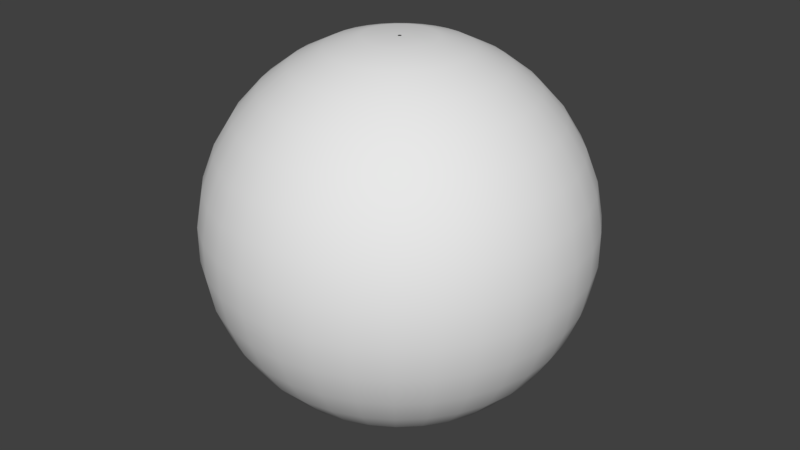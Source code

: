 # Source: Sky2.blend  (saved by Blender 2.79.0; exported with 4.5.12 LTS)
import bpy
from mathutils import Matrix  # noqa: F401  (used for matrix-valued properties, if any)

bpy.ops.wm.read_factory_settings(use_empty=True)
scene = bpy.context.scene
scene.name = 'Scene'

# ---- collections
col_collection_1 = bpy.data.collections.new('Collection 1'); scene.collection.children.link(col_collection_1)

# ---- world
world_world = bpy.data.worlds.new('World'); scene.world = world_world
world_world.color = (0.05088, 0.05088, 0.05088)
world_world.use_sun_shadow = False
world_world.sun_shadow_jitter_overblur = 0.0
world_world.cycles.sampling_method = 'MANUAL'

# ---- meshes
me_x = bpy.data.meshes.new('球')
me_x.from_pydata([(0.0, 0.1837, 0.983), (0.0, 0.3612, 0.9325), (0.0, 0.5264, 0.8502), (0.0, 0.6737, 0.739), (0.0, 0.798, 0.6026), (0.0, 0.8952, 0.4457), (0.0, 0.9957, 0.09227), (0.0, 0.9957, -0.09227), (0.0, 0.8952, -0.4457), (0.0, 0.798, -0.6026), (0.0, 0.6737, -0.739), (0.0, 0.5264, -0.8502), (0.0, 0.3612, -0.9325), (0.0, 0.1837, -0.983), (0.03477, 0.1804, 0.983), (0.06837, 0.3547, 0.9325), (0.09963, 0.5169, 0.8502), (0.1275, 0.6615, 0.739), (0.151, 0.7836, 0.6026), (0.1694, 0.879, 0.4457), (0.182, 0.9444, 0.2737), (0.1884, 0.9777, 0.09227), (0.1884, 0.9777, -0.09227), (0.182, 0.9444, -0.2737), (0.1694, 0.879, -0.4457), (0.151, 0.7836, -0.6026), (0.1275, 0.6615, -0.739), (0.09963, 0.5169, -0.8502), (0.06837, 0.3547, -0.9325), (0.03477, 0.1804, -0.983), (0.06829, 0.1706, 0.983), (0.1343, 0.3354, 0.9325), (0.1957, 0.4887, 0.8502), (0.2504, 0.6254, 0.739), (0.2966, 0.7409, 0.6026), (0.3327, 0.831, 0.4457), (0.3575, 0.8929, 0.2737), (0.3701, 0.9244, 0.09227), (0.3701, 0.9244, -0.09227), (0.3575, 0.8929, -0.2737), (0.3327, 0.831, -0.4457), (0.2966, 0.7409, -0.6026), (0.2504, 0.6254, -0.739), (0.1957, 0.4887, -0.8502), (0.1343, 0.3354, -0.9325), (0.06829, 0.1706, -0.983), (0.09934, 0.1546, 0.983), (0.1953, 0.3039, 0.9325), (0.2846, 0.4429, 0.8502), (0.3642, 0.5667, 0.739), (0.4314, 0.6713, 0.6026), (0.484, 0.7531, 0.4457), (0.52, 0.8091, 0.2737), (0.5383, 0.8377, 0.09227), (0.5383, 0.8377, -0.09227), (0.52, 0.8091, -0.2737), (0.484, 0.7531, -0.4457), (0.4314, 0.6713, -0.6026), (0.3642, 0.5667, -0.739), (0.2846, 0.4429, -0.8502), (0.1953, 0.3039, -0.9325), (0.09934, 0.1546, -0.983), (0.1268, 0.133, 0.983), (0.2493, 0.2614, 0.9325), (0.3633, 0.381, 0.8502), (0.4649, 0.4876, 0.739), (0.5507, 0.5776, 0.6026), (0.6177, 0.6479, 0.4457), (0.6637, 0.6961, 0.2737), (0.6871, 0.7206, 0.09227), (0.6871, 0.7206, -0.09227), (0.6637, 0.6961, -0.2737), (0.6177, 0.6479, -0.4457), (0.5507, 0.5776, -0.6026), (0.4649, 0.4876, -0.739), (0.3633, 0.381, -0.8502), (0.2493, 0.2614, -0.9325), (0.1268, 0.133, -0.983), (0.1497, 0.1066, 0.983), (0.2943, 0.2095, 0.9325), (0.4288, 0.3054, 0.8502), (0.5488, 0.3908, 0.739), (0.65, 0.4629, 0.6026), (0.7292, 0.5192, 0.4457), (0.7835, 0.5579, 0.2737), (0.8111, 0.5776, 0.09227), (0.8111, 0.5776, -0.09227), (0.7835, 0.5579, -0.2737), (0.7292, 0.5192, -0.4457), (0.65, 0.4629, -0.6026), (0.5488, 0.3908, -0.739), (0.4288, 0.3054, -0.8502), (0.2943, 0.2095, -0.9325), (0.1497, 0.1066, -0.983), (0.1671, 0.07633, 0.983), (0.3286, 0.1501, 0.9325), (0.4789, 0.2187, 0.8502), (0.6128, 0.2799, 0.739), (0.7259, 0.3315, 0.6026), (0.8143, 0.3719, 0.4457), (0.8749, 0.3996, 0.2737), (0.9058, 0.4136, 0.09227), (0.9058, 0.4136, -0.09227), (0.8749, 0.3996, -0.2737), (0.8143, 0.3719, -0.4457), (0.7259, 0.3315, -0.6026), (0.6128, 0.2799, -0.739), (0.4789, 0.2187, -0.8502), (0.3286, 0.1501, -0.9325), (0.1671, 0.07633, -0.983), (0.1786, 0.04332, 0.983), (0.3511, 0.08517, 0.9325), (0.5116, 0.1241, 0.8502), (0.6547, 0.1588, 0.739), (0.7755, 0.1881, 0.6026), (0.8699, 0.211, 0.4457), (0.9347, 0.2268, 0.2737), (0.9677, 0.2348, 0.09227), (0.9677, 0.2348, -0.09227), (0.9347, 0.2268, -0.2737), (0.8699, 0.211, -0.4457), (0.7755, 0.1881, -0.6026), (0.6547, 0.1588, -0.739), (0.5116, 0.1241, -0.8502), (0.3511, 0.08517, -0.9325), (0.1786, 0.04332, -0.983), (0.1835, 0.008743, 0.983), (0.3608, 0.01719, 0.9325), (0.5258, 0.02505, 0.8502), (0.6729, 0.03206, 0.739), (0.7971, 0.03797, 0.6026), (0.8942, 0.04259, 0.4457), (0.9607, 0.04576, 0.2737), (0.9946, 0.04738, 0.09227), (0.9946, 0.04738, -0.09227), (0.9607, 0.04576, -0.2737), (0.8942, 0.04259, -0.4457), (0.7971, 0.03797, -0.6026), (0.6729, 0.03206, -0.739), (0.5258, 0.02505, -0.8502), (0.3608, 0.01719, -0.9325), (0.1835, 0.008743, -0.983), (0.1819, -0.02615, 0.983), (0.3576, -0.05141, 0.9325), (0.5211, -0.07492, 0.8502), (0.6668, -0.09588, 0.739), (0.7899, -0.1136, 0.6026), (0.8861, -0.1274, 0.4457), (0.952, -0.1369, 0.2737), (0.9856, -0.1417, 0.09227), (0.9856, -0.1417, -0.09227), (0.952, -0.1369, -0.2737), (0.8861, -0.1274, -0.4457), (0.7899, -0.1136, -0.6026), (0.6668, -0.09588, -0.739), (0.5211, -0.07492, -0.8502), (0.3576, -0.05141, -0.9325), (0.1819, -0.02615, -0.983), (0.1736, -0.0601, 0.983), (0.3414, -0.1182, 0.9325), (0.4975, -0.1722, 0.8502), (0.6366, -0.2203, 0.739), (0.7541, -0.261, 0.6026), (0.8459, -0.2928, 0.4457), (0.9089, -0.3146, 0.2737), (0.941, -0.3257, 0.09227), (0.941, -0.3257, -0.09227), (0.9089, -0.3146, -0.2737), (0.8459, -0.2928, -0.4457), (0.7541, -0.261, -0.6026), (0.6366, -0.2203, -0.739), (0.4975, -0.1722, -0.8502), (0.3414, -0.1182, -0.9325), (0.1736, -0.0601, -0.983), (0.1591, -0.09188, 0.983), (0.3128, -0.1806, 0.9325), (0.4559, -0.2632, 0.8502), (0.5834, -0.3368, 0.739), (0.6911, -0.399, 0.6026), (0.7752, -0.4476, 0.4457), (0.833, -0.4809, 0.2737), (0.8623, -0.4979, 0.09227), (0.8623, -0.4979, -0.09227), (0.833, -0.4809, -0.2737), (0.7752, -0.4476, -0.4457), (0.6911, -0.399, -0.6026), (0.5834, -0.3368, -0.739), (0.4559, -0.2632, -0.8502), (0.3128, -0.1806, -0.9325), (0.1591, -0.09188, -0.983), (0.1389, -0.1203, 0.983), (0.273, -0.2366, 0.9325), (0.3979, -0.3447, 0.8502), (0.5091, -0.4412, 0.739), (0.6031, -0.5226, 0.6026), (0.6765, -0.5862, 0.4457), (0.7269, -0.6299, 0.2737), (0.7525, -0.6521, 0.09227), (0.7525, -0.6521, -0.09227), (0.7269, -0.6299, -0.2737), (0.6765, -0.5862, -0.4457), (0.6031, -0.5226, -0.6026), (0.5091, -0.4412, -0.739), (0.3979, -0.3447, -0.8502), (0.273, -0.2366, -0.9325), (0.1389, -0.1203, -0.983), (0.1136, -0.1444, 0.983), (0.2233, -0.284, 0.9325), (0.3254, -0.4138, 0.8502), (0.4165, -0.5296, 0.739), (0.4933, -0.6273, 0.6026), (0.5534, -0.7036, 0.4457), (0.5946, -0.756, 0.2737), (0.6155, -0.7827, 0.09227), (0.6155, -0.7827, -0.09227), (0.5946, -0.756, -0.2737), (0.5534, -0.7036, -0.4457), (0.4933, -0.6273, -0.6026), (0.4165, -0.5296, -0.739), (0.3254, -0.4138, -0.8502), (0.2233, -0.284, -0.9325), (0.1136, -0.1444, -0.983), (0.0842, -0.1633, 0.983), (0.1655, -0.3211, 0.9325), (0.2412, -0.4679, 0.8502), (0.3087, -0.5988, 0.739), (0.3657, -0.7093, 0.6026), (0.4102, -0.7957, 0.4457), (0.4407, -0.8549, 0.2737), (0.4563, -0.885, 0.09227), (0.4563, -0.885, -0.09227), (0.4407, -0.8549, -0.2737), (0.4102, -0.7957, -0.4457), (0.3657, -0.7093, -0.6026), (0.3087, -0.5988, -0.739), (0.2412, -0.4679, -0.8502), (0.1655, -0.3211, -0.9325), (0.0842, -0.1633, -0.983), (0.05177, -0.1763, 0.983), (0.1018, -0.3466, 0.9325), (0.1483, -0.5051, 0.8502), (0.1898, -0.6464, 0.739), (0.2248, -0.7657, 0.6026), (0.2522, -0.8589, 0.4457), (0.271, -0.9229, 0.2737), (0.2805, -0.9554, 0.09227), (0.2805, -0.9554, -0.09227), (0.271, -0.9229, -0.2737), (0.2522, -0.8589, -0.4457), (0.2248, -0.7657, -0.6026), (0.1898, -0.6464, -0.739), (0.1483, -0.5051, -0.8502), (0.1018, -0.3466, -0.9325), (0.05177, -0.1763, -0.983), (0.01747, -0.1829, 0.983), (0.03434, -0.3596, 0.9325), (0.05004, -0.524, 0.8502), (0.06404, -0.6706, 0.739), (0.07586, -0.7944, 0.6026), (0.08509, -0.8911, 0.4457), (0.09143, -0.9575, 0.2737), (0.09465, -0.9912, 0.09227), (0.09465, -0.9912, -0.09227), (0.09143, -0.9575, -0.2737), (0.08509, -0.8911, -0.4457), (0.07586, -0.7944, -0.6026), (0.06404, -0.6706, -0.739), (0.05004, -0.524, -0.8502), (0.03434, -0.3596, -0.9325), (0.01747, -0.1829, -0.983), (-0.01747, -0.1829, 0.983), (-0.03434, -0.3596, 0.9325), (-0.05004, -0.524, 0.8502), (-0.06404, -0.6706, 0.739), (-0.07586, -0.7944, 0.6026), (-0.08509, -0.8911, 0.4457), (-0.09143, -0.9575, 0.2737), (-0.09465, -0.9912, 0.09227), (-0.09465, -0.9912, -0.09227), (-0.09143, -0.9575, -0.2737), (-0.08509, -0.8911, -0.4457), (-0.07586, -0.7944, -0.6026), (-0.06404, -0.6706, -0.739), (-0.05004, -0.524, -0.8502), (-0.03434, -0.3596, -0.9325), (-0.01747, -0.1829, -0.983), (-0.05177, -0.1763, 0.983), (-0.1018, -0.3466, 0.9325), (-0.1483, -0.5051, 0.8502), (-0.1898, -0.6464, 0.739), (-0.2248, -0.7657, 0.6026), (-0.2522, -0.8589, 0.4457), (-0.271, -0.9229, 0.2737), (-0.2805, -0.9554, 0.09227), (-0.2805, -0.9554, -0.09227), (-0.271, -0.9229, -0.2737), (-0.2522, -0.8589, -0.4457), (-0.2248, -0.7657, -0.6026), (-0.1898, -0.6464, -0.739), (-0.1483, -0.5051, -0.8502), (-0.1018, -0.3466, -0.9325), (-0.05177, -0.1763, -0.983), (-0.0842, -0.1633, 0.983), (-0.1655, -0.3211, 0.9325), (-0.2412, -0.4679, 0.8502), (-0.3087, -0.5988, 0.739), (-0.3657, -0.7093, 0.6026), (-0.4102, -0.7957, 0.4457), (-0.4407, -0.8549, 0.2737), (-0.4563, -0.885, 0.09227), (-0.4563, -0.885, -0.09227), (-0.4407, -0.8549, -0.2737), (-0.4102, -0.7957, -0.4457), (-0.3657, -0.7093, -0.6026), (-0.3087, -0.5988, -0.739), (-0.2412, -0.4679, -0.8502), (-0.1655, -0.3211, -0.9325), (-0.0842, -0.1633, -0.983), (-0.1136, -0.1444, 0.983), (-0.2233, -0.284, 0.9325), (-0.3254, -0.4138, 0.8502), (-0.4165, -0.5296, 0.739), (-0.4933, -0.6273, 0.6026), (-0.5534, -0.7036, 0.4457), (-0.5946, -0.756, 0.2737), (-0.6155, -0.7827, 0.09227), (-0.6155, -0.7827, -0.09227), (-0.5946, -0.756, -0.2737), (-0.5534, -0.7036, -0.4457), (-0.4933, -0.6273, -0.6026), (-0.4165, -0.5296, -0.739), (-0.3254, -0.4138, -0.8502), (-0.2233, -0.284, -0.9325), (-0.1136, -0.1444, -0.983), (-0.1389, -0.1203, 0.983), (-0.273, -0.2366, 0.9325), (-0.3979, -0.3447, 0.8502), (-0.5091, -0.4412, 0.739), (-0.6031, -0.5226, 0.6026), (-0.6765, -0.5862, 0.4457), (-0.7269, -0.6299, 0.2737), (-0.7525, -0.6521, 0.09227), (-0.7525, -0.6521, -0.09227), (-0.7269, -0.6299, -0.2737), (-0.6765, -0.5862, -0.4457), (-0.6031, -0.5226, -0.6026), (-0.5091, -0.4412, -0.739), (-0.3979, -0.3447, -0.8502), (-0.273, -0.2366, -0.9325), (-0.1389, -0.1203, -0.983), (-0.1591, -0.09188, 0.983), (-0.3128, -0.1806, 0.9325), (-0.4559, -0.2632, 0.8502), (-0.5834, -0.3368, 0.739), (-0.6911, -0.399, 0.6026), (-0.7752, -0.4476, 0.4457), (-0.833, -0.4809, 0.2737), (-0.8623, -0.4979, 0.09227), (-0.8623, -0.4979, -0.09227), (-0.833, -0.4809, -0.2737), (-0.7752, -0.4476, -0.4457), (-0.6911, -0.399, -0.6026), (-0.5834, -0.3368, -0.739), (-0.4559, -0.2632, -0.8502), (-0.3128, -0.1806, -0.9325), (-0.1591, -0.09188, -0.983), (-0.1736, -0.0601, 0.983), (-0.3414, -0.1182, 0.9325), (-0.4975, -0.1722, 0.8502), (-0.6366, -0.2203, 0.739), (-0.7541, -0.261, 0.6026), (-0.8459, -0.2928, 0.4457), (-0.9089, -0.3146, 0.2737), (-0.941, -0.3257, 0.09227), (-0.941, -0.3257, -0.09227), (-0.9089, -0.3146, -0.2737), (-0.8459, -0.2928, -0.4457), (-0.7541, -0.261, -0.6026), (-0.6366, -0.2203, -0.739), (-0.4975, -0.1722, -0.8502), (-0.3414, -0.1182, -0.9325), (-0.1736, -0.0601, -0.983), (-0.1819, -0.02615, 0.983), (-0.3576, -0.05141, 0.9325), (-0.5211, -0.07492, 0.8502), (-0.6668, -0.09588, 0.739), (-0.7899, -0.1136, 0.6026), (-0.8861, -0.1274, 0.4457), (-0.952, -0.1369, 0.2737), (-0.9856, -0.1417, 0.09227), (-0.9856, -0.1417, -0.09227), (-0.952, -0.1369, -0.2737), (-0.8861, -0.1274, -0.4457), (-0.7899, -0.1136, -0.6026), (-0.6668, -0.09588, -0.739), (-0.5211, -0.07492, -0.8502), (-0.3576, -0.05141, -0.9325), (-0.1819, -0.02615, -0.983), (-0.1835, 0.008743, 0.983), (-0.3608, 0.01719, 0.9325), (-0.5258, 0.02505, 0.8502), (-0.6729, 0.03206, 0.739), (-0.7971, 0.03797, 0.6026), (-0.8942, 0.04259, 0.4457), (-0.9607, 0.04576, 0.2737), (-0.9946, 0.04738, 0.09227), (-0.9946, 0.04738, -0.09227), (-0.9607, 0.04576, -0.2737), (-0.8942, 0.04259, -0.4457), (-0.7971, 0.03797, -0.6026), (-0.6729, 0.03206, -0.739), (-0.5258, 0.02505, -0.8502), (-0.3608, 0.01719, -0.9325), (-0.1835, 0.008743, -0.983), (-0.1786, 0.04332, 0.983), (-0.3511, 0.08517, 0.9325), (-0.5116, 0.1241, 0.8502), (-0.6547, 0.1588, 0.739), (-0.7755, 0.1881, 0.6026), (-0.8699, 0.211, 0.4457), (-0.9347, 0.2268, 0.2737), (-0.9677, 0.2348, 0.09227), (-0.9677, 0.2348, -0.09227), (-0.9347, 0.2268, -0.2737), (-0.8699, 0.211, -0.4457), (-0.7755, 0.1881, -0.6026), (-0.6547, 0.1588, -0.739), (-0.5116, 0.1241, -0.8502), (-0.3511, 0.08517, -0.9325), (-0.1786, 0.04332, -0.983), (-0.1671, 0.07633, 0.983), (-0.3286, 0.1501, 0.9325), (-0.4789, 0.2187, 0.8502), (-0.6128, 0.2799, 0.739), (-0.7259, 0.3315, 0.6026), (-0.8143, 0.3719, 0.4457), (-0.8749, 0.3996, 0.2737), (-0.9058, 0.4136, 0.09227), (-0.9058, 0.4136, -0.09227), (-0.8749, 0.3996, -0.2737), (-0.8143, 0.3719, -0.4457), (-0.7259, 0.3315, -0.6026), (-0.6128, 0.2799, -0.739), (-0.4789, 0.2187, -0.8502), (-0.3286, 0.1501, -0.9325), (-0.1671, 0.07633, -0.983), (-0.1497, 0.1066, 0.983), (-0.2943, 0.2095, 0.9325), (-0.4288, 0.3054, 0.8502), (-0.5488, 0.3908, 0.739), (-0.65, 0.4629, 0.6026), (-0.7292, 0.5192, 0.4457), (-0.7835, 0.5579, 0.2737), (-0.8111, 0.5776, 0.09227), (-0.8111, 0.5776, -0.09227), (-0.7835, 0.5579, -0.2737), (-0.7292, 0.5192, -0.4457), (-0.65, 0.4629, -0.6026), (-0.5488, 0.3908, -0.739), (-0.4288, 0.3054, -0.8502), (-0.2943, 0.2095, -0.9325), (-0.1497, 0.1066, -0.983), (-0.1268, 0.133, 0.983), (-0.2493, 0.2614, 0.9325), (-0.3633, 0.381, 0.8502), (-0.4649, 0.4876, 0.739), (-0.5507, 0.5776, 0.6026), (-0.6177, 0.6479, 0.4457), (-0.6637, 0.6961, 0.2737), (-0.6871, 0.7206, 0.09227), (-0.6871, 0.7206, -0.09227), (-0.6637, 0.6961, -0.2737), (-0.6177, 0.6479, -0.4457), (-0.5507, 0.5776, -0.6026), (-0.4649, 0.4876, -0.739), (-0.3633, 0.381, -0.8502), (-0.2493, 0.2614, -0.9325), (-0.1268, 0.133, -0.983), (-0.09934, 0.1546, 0.983), (-0.1953, 0.3039, 0.9325), (-0.2846, 0.4429, 0.8502), (-0.3642, 0.5667, 0.739), (-0.4314, 0.6713, 0.6026), (-0.484, 0.7531, 0.4457), (-0.52, 0.8091, 0.2737), (-0.5383, 0.8377, 0.09227), (-0.5383, 0.8377, -0.09227), (-0.52, 0.8091, -0.2737), (-0.484, 0.7531, -0.4457), (-0.4314, 0.6713, -0.6026), (-0.3642, 0.5667, -0.739), (-0.2846, 0.4429, -0.8502), (-0.1953, 0.3039, -0.9325), (-0.09934, 0.1546, -0.983), (-0.06829, 0.1706, 0.983), (-0.1343, 0.3354, 0.9325), (-0.1957, 0.4887, 0.8502), (-0.2504, 0.6254, 0.739), (-0.2966, 0.7409, 0.6026), (-0.3327, 0.831, 0.4457), (-0.3575, 0.8929, 0.2737), (-0.3701, 0.9244, 0.09227), (-0.3701, 0.9244, -0.09227), (-0.3575, 0.8929, -0.2737), (-0.3327, 0.831, -0.4457), (-0.2966, 0.7409, -0.6026), (-0.2504, 0.6254, -0.739), (-0.1957, 0.4887, -0.8502), (-0.1343, 0.3354, -0.9325), (-0.06829, 0.1706, -0.983), (-0.03477, 0.1804, 0.983), (-0.06837, 0.3547, 0.9325), (-0.09963, 0.5169, 0.8502), (-0.1275, 0.6615, 0.739), (-0.151, 0.7836, 0.6026), (-0.1694, 0.879, 0.4457), (-0.182, 0.9444, 0.2737), (-0.1884, 0.9777, 0.09227), (-0.1884, 0.9777, -0.09227), (-0.182, 0.9444, -0.2737), (-0.1694, 0.879, -0.4457), (-0.151, 0.7836, -0.6026), (-0.1275, 0.6615, -0.739), (-0.09963, 0.5169, -0.8502), (-0.06837, 0.3547, -0.9325), (-0.03477, 0.1804, -0.983), (-1.167e-07, 0.9618, 0.2737), (-1.167e-07, 0.9618, -0.2737), (-2.627e-08, 0.009187, -0.983), (0.001739, 0.009021, -0.983), (0.003415, 0.008529, -0.983), (0.004967, 0.007728, -0.983), (0.00634, 0.006649, -0.983), (0.007484, 0.005329, -0.983), (0.008357, 0.003816, -0.983), (0.008928, 0.002165, -0.983), (0.009177, 0.0004366, -0.983), (0.009094, -0.001308, -0.983), (0.008682, -0.003005, -0.983), (0.007957, -0.004594, -0.983), (0.006943, -0.006017, -0.983), (0.005679, -0.007222, -0.983), (0.00421, -0.008167, -0.983), (0.002588, -0.008816, -0.983), (0.0008733, -0.009146, -0.983), (-0.0008734, -0.009146, -0.983), (-0.002588, -0.008816, -0.983), (-0.00421, -0.008167, -0.983), (-0.005679, -0.007222, -0.983), (-0.006943, -0.006017, -0.983), (-0.007957, -0.004594, -0.983), (-0.008682, -0.003005, -0.983), (-0.009094, -0.001308, -0.983), (-0.009177, 0.0004366, -0.983), (-0.008929, 0.002165, -0.983), (-0.008357, 0.003816, -0.983), (-0.007484, 0.005329, -0.983), (-0.00634, 0.006649, -0.983), (-0.004967, 0.007728, -0.983), (-0.003415, 0.008529, -0.983), (-0.001739, 0.009021, -0.983), (-1.459e-08, 0.009187, 0.983), (0.001739, 0.009021, 0.983), (0.003415, 0.008529, 0.983), (0.004967, 0.007728, 0.983), (0.00634, 0.006649, 0.983), (0.007484, 0.005329, 0.983), (0.008357, 0.003816, 0.983), (0.008929, 0.002165, 0.983), (0.009177, 0.0004366, 0.983), (0.009094, -0.001308, 0.983), (0.008682, -0.003006, 0.983), (0.007957, -0.004594, 0.983), (0.006943, -0.006017, 0.983), (0.005679, -0.007222, 0.983), (0.00421, -0.008167, 0.983), (0.002588, -0.008816, 0.983), (0.0008733, -0.009146, 0.983), (-0.0008733, -0.009146, 0.983), (-0.002588, -0.008816, 0.983), (-0.00421, -0.008167, 0.983), (-0.005679, -0.007222, 0.983), (-0.006943, -0.006017, 0.983), (-0.007957, -0.004594, 0.983), (-0.008682, -0.003006, 0.983), (-0.009094, -0.001308, 0.983), (-0.009177, 0.0004366, 0.983), (-0.008929, 0.002165, 0.983), (-0.008357, 0.003816, 0.983), (-0.007484, 0.005329, 0.983), (-0.00634, 0.006649, 0.983), (-0.004967, 0.007728, 0.983), (-0.003415, 0.008529, 0.983), (-0.001739, 0.009021, 0.983)], [], [(10, 26, 25, 9), (5, 19, 18, 4), (11, 27, 26, 10), (526, 20, 19, 5), (12, 28, 27, 11), (6, 21, 20, 526), (13, 29, 28, 12), (7, 22, 21, 6), (1, 15, 14, 0), (527, 23, 22, 7), (2, 16, 15, 1), (8, 24, 23, 527), (3, 17, 16, 2), (9, 25, 24, 8), (4, 18, 17, 3), (24, 40, 39, 23), (17, 33, 32, 16), (25, 41, 40, 24), (18, 34, 33, 17), (26, 42, 41, 25), (19, 35, 34, 18), (27, 43, 42, 26), (20, 36, 35, 19), (28, 44, 43, 27), (21, 37, 36, 20), (29, 45, 44, 28), (22, 38, 37, 21), (15, 31, 30, 14), (23, 39, 38, 22), (16, 32, 31, 15), (42, 58, 57, 41), (35, 51, 50, 34), (43, 59, 58, 42), (36, 52, 51, 35), (44, 60, 59, 43), (37, 53, 52, 36), (45, 61, 60, 44), (38, 54, 53, 37), (31, 47, 46, 30), (39, 55, 54, 38), (32, 48, 47, 31), (40, 56, 55, 39), (33, 49, 48, 32), (41, 57, 56, 40), (34, 50, 49, 33), (60, 76, 75, 59), (53, 69, 68, 52), (61, 77, 76, 60), (54, 70, 69, 53), (47, 63, 62, 46), (55, 71, 70, 54), (48, 64, 63, 47), (56, 72, 71, 55), (49, 65, 64, 48), (57, 73, 72, 56), (50, 66, 65, 49), (58, 74, 73, 57), (51, 67, 66, 50), (59, 75, 74, 58), (52, 68, 67, 51), (63, 79, 78, 62), (71, 87, 86, 70), (64, 80, 79, 63), (72, 88, 87, 71), (65, 81, 80, 64), (73, 89, 88, 72), (66, 82, 81, 65), (74, 90, 89, 73), (67, 83, 82, 66), (75, 91, 90, 74), (68, 84, 83, 67), (76, 92, 91, 75), (69, 85, 84, 68), (77, 93, 92, 76), (70, 86, 85, 69), (81, 97, 96, 80), (89, 105, 104, 88), (82, 98, 97, 81), (90, 106, 105, 89), (83, 99, 98, 82), (91, 107, 106, 90), (84, 100, 99, 83), (92, 108, 107, 91), (85, 101, 100, 84), (93, 109, 108, 92), (86, 102, 101, 85), (79, 95, 94, 78), (87, 103, 102, 86), (80, 96, 95, 79), (88, 104, 103, 87), (99, 115, 114, 98), (107, 123, 122, 106), (100, 116, 115, 99), (108, 124, 123, 107), (101, 117, 116, 100), (109, 125, 124, 108), (102, 118, 117, 101), (95, 111, 110, 94), (103, 119, 118, 102), (96, 112, 111, 95), (104, 120, 119, 103), (97, 113, 112, 96), (105, 121, 120, 104), (98, 114, 113, 97), (106, 122, 121, 105), (117, 133, 132, 116), (125, 141, 140, 124), (118, 134, 133, 117), (111, 127, 126, 110), (119, 135, 134, 118), (112, 128, 127, 111), (120, 136, 135, 119), (113, 129, 128, 112), (121, 137, 136, 120), (114, 130, 129, 113), (122, 138, 137, 121), (115, 131, 130, 114), (123, 139, 138, 122), (116, 132, 131, 115), (124, 140, 139, 123), (135, 151, 150, 134), (128, 144, 143, 127), (136, 152, 151, 135), (129, 145, 144, 128), (137, 153, 152, 136), (130, 146, 145, 129), (138, 154, 153, 137), (131, 147, 146, 130), (139, 155, 154, 138), (132, 148, 147, 131), (140, 156, 155, 139), (133, 149, 148, 132), (141, 157, 156, 140), (134, 150, 149, 133), (127, 143, 142, 126), (153, 169, 168, 152), (146, 162, 161, 145), (154, 170, 169, 153), (147, 163, 162, 146), (155, 171, 170, 154), (148, 164, 163, 147), (156, 172, 171, 155), (149, 165, 164, 148), (157, 173, 172, 156), (150, 166, 165, 149), (143, 159, 158, 142), (151, 167, 166, 150), (144, 160, 159, 143), (152, 168, 167, 151), (145, 161, 160, 144), (171, 187, 186, 170), (164, 180, 179, 163), (172, 188, 187, 171), (165, 181, 180, 164), (173, 189, 188, 172), (166, 182, 181, 165), (159, 175, 174, 158), (167, 183, 182, 166), (160, 176, 175, 159), (168, 184, 183, 167), (161, 177, 176, 160), (169, 185, 184, 168), (162, 178, 177, 161), (170, 186, 185, 169), (163, 179, 178, 162), (189, 205, 204, 188), (182, 198, 197, 181), (175, 191, 190, 174), (183, 199, 198, 182), (176, 192, 191, 175), (184, 200, 199, 183), (177, 193, 192, 176), (185, 201, 200, 184), (178, 194, 193, 177), (186, 202, 201, 185), (179, 195, 194, 178), (187, 203, 202, 186), (180, 196, 195, 179), (188, 204, 203, 187), (181, 197, 196, 180), (200, 216, 215, 199), (193, 209, 208, 192), (201, 217, 216, 200), (194, 210, 209, 193), (202, 218, 217, 201), (195, 211, 210, 194), (203, 219, 218, 202), (196, 212, 211, 195), (204, 220, 219, 203), (197, 213, 212, 196), (205, 221, 220, 204), (198, 214, 213, 197), (191, 207, 206, 190), (199, 215, 214, 198), (192, 208, 207, 191), (218, 234, 233, 217), (211, 227, 226, 210), (219, 235, 234, 218), (212, 228, 227, 211), (220, 236, 235, 219), (213, 229, 228, 212), (221, 237, 236, 220), (214, 230, 229, 213), (207, 223, 222, 206), (215, 231, 230, 214), (208, 224, 223, 207), (216, 232, 231, 215), (209, 225, 224, 208), (217, 233, 232, 216), (210, 226, 225, 209), (236, 252, 251, 235), (229, 245, 244, 228), (237, 253, 252, 236), (230, 246, 245, 229), (223, 239, 238, 222), (231, 247, 246, 230), (224, 240, 239, 223), (232, 248, 247, 231), (225, 241, 240, 224), (233, 249, 248, 232), (226, 242, 241, 225), (234, 250, 249, 233), (227, 243, 242, 226), (235, 251, 250, 234), (228, 244, 243, 227), (239, 255, 254, 238), (247, 263, 262, 246), (240, 256, 255, 239), (248, 264, 263, 247), (241, 257, 256, 240), (249, 265, 264, 248), (242, 258, 257, 241), (250, 266, 265, 249), (243, 259, 258, 242), (251, 267, 266, 250), (244, 260, 259, 243), (252, 268, 267, 251), (245, 261, 260, 244), (253, 269, 268, 252), (246, 262, 261, 245), (257, 273, 272, 256), (265, 281, 280, 264), (258, 274, 273, 257), (266, 282, 281, 265), (259, 275, 274, 258), (267, 283, 282, 266), (260, 276, 275, 259), (268, 284, 283, 267), (261, 277, 276, 260), (269, 285, 284, 268), (262, 278, 277, 261), (255, 271, 270, 254), (263, 279, 278, 262), (256, 272, 271, 255), (264, 280, 279, 263), (275, 291, 290, 274), (283, 299, 298, 282), (276, 292, 291, 275), (284, 300, 299, 283), (277, 293, 292, 276), (285, 301, 300, 284), (278, 294, 293, 277), (271, 287, 286, 270), (279, 295, 294, 278), (272, 288, 287, 271), (280, 296, 295, 279), (273, 289, 288, 272), (281, 297, 296, 280), (274, 290, 289, 273), (282, 298, 297, 281), (293, 309, 308, 292), (301, 317, 316, 300), (294, 310, 309, 293), (287, 303, 302, 286), (295, 311, 310, 294), (288, 304, 303, 287), (296, 312, 311, 295), (289, 305, 304, 288), (297, 313, 312, 296), (290, 306, 305, 289), (298, 314, 313, 297), (291, 307, 306, 290), (299, 315, 314, 298), (292, 308, 307, 291), (300, 316, 315, 299), (311, 327, 326, 310), (304, 320, 319, 303), (312, 328, 327, 311), (305, 321, 320, 304), (313, 329, 328, 312), (306, 322, 321, 305), (314, 330, 329, 313), (307, 323, 322, 306), (315, 331, 330, 314), (308, 324, 323, 307), (316, 332, 331, 315), (309, 325, 324, 308), (317, 333, 332, 316), (310, 326, 325, 309), (303, 319, 318, 302), (329, 345, 344, 328), (322, 338, 337, 321), (330, 346, 345, 329), (323, 339, 338, 322), (331, 347, 346, 330), (324, 340, 339, 323), (332, 348, 347, 331), (325, 341, 340, 324), (333, 349, 348, 332), (326, 342, 341, 325), (319, 335, 334, 318), (327, 343, 342, 326), (320, 336, 335, 319), (328, 344, 343, 327), (321, 337, 336, 320), (347, 363, 362, 346), (340, 356, 355, 339), (348, 364, 363, 347), (341, 357, 356, 340), (349, 365, 364, 348), (342, 358, 357, 341), (335, 351, 350, 334), (343, 359, 358, 342), (336, 352, 351, 335), (344, 360, 359, 343), (337, 353, 352, 336), (345, 361, 360, 344), (338, 354, 353, 337), (346, 362, 361, 345), (339, 355, 354, 338), (365, 381, 380, 364), (358, 374, 373, 357), (351, 367, 366, 350), (359, 375, 374, 358), (352, 368, 367, 351), (360, 376, 375, 359), (353, 369, 368, 352), (361, 377, 376, 360), (354, 370, 369, 353), (362, 378, 377, 361), (355, 371, 370, 354), (363, 379, 378, 362), (356, 372, 371, 355), (364, 380, 379, 363), (357, 373, 372, 356), (368, 384, 383, 367), (376, 392, 391, 375), (369, 385, 384, 368), (377, 393, 392, 376), (370, 386, 385, 369), (378, 394, 393, 377), (371, 387, 386, 370), (379, 395, 394, 378), (372, 388, 387, 371), (380, 396, 395, 379), (373, 389, 388, 372), (381, 397, 396, 380), (374, 390, 389, 373), (367, 383, 382, 366), (375, 391, 390, 374), (386, 402, 401, 385), (394, 410, 409, 393), (387, 403, 402, 386), (395, 411, 410, 394), (388, 404, 403, 387), (396, 412, 411, 395), (389, 405, 404, 388), (397, 413, 412, 396), (390, 406, 405, 389), (383, 399, 398, 382), (391, 407, 406, 390), (384, 400, 399, 383), (392, 408, 407, 391), (385, 401, 400, 384), (393, 409, 408, 392), (404, 420, 419, 403), (412, 428, 427, 411), (405, 421, 420, 404), (413, 429, 428, 412), (406, 422, 421, 405), (399, 415, 414, 398), (407, 423, 422, 406), (400, 416, 415, 399), (408, 424, 423, 407), (401, 417, 416, 400), (409, 425, 424, 408), (402, 418, 417, 401), (410, 426, 425, 409), (403, 419, 418, 402), (411, 427, 426, 410), (422, 438, 437, 421), (415, 431, 430, 414), (423, 439, 438, 422), (416, 432, 431, 415), (424, 440, 439, 423), (417, 433, 432, 416), (425, 441, 440, 424), (418, 434, 433, 417), (426, 442, 441, 425), (419, 435, 434, 418), (427, 443, 442, 426), (420, 436, 435, 419), (428, 444, 443, 427), (421, 437, 436, 420), (429, 445, 444, 428), (440, 456, 455, 439), (433, 449, 448, 432), (441, 457, 456, 440), (434, 450, 449, 433), (442, 458, 457, 441), (435, 451, 450, 434), (443, 459, 458, 442), (436, 452, 451, 435), (444, 460, 459, 443), (437, 453, 452, 436), (445, 461, 460, 444), (438, 454, 453, 437), (431, 447, 446, 430), (439, 455, 454, 438), (432, 448, 447, 431), (458, 474, 473, 457), (451, 467, 466, 450), (459, 475, 474, 458), (452, 468, 467, 451), (460, 476, 475, 459), (453, 469, 468, 452), (461, 477, 476, 460), (454, 470, 469, 453), (447, 463, 462, 446), (455, 471, 470, 454), (448, 464, 463, 447), (456, 472, 471, 455), (449, 465, 464, 448), (457, 473, 472, 456), (450, 466, 465, 449), (476, 492, 491, 475), (469, 485, 484, 468), (477, 493, 492, 476), (470, 486, 485, 469), (463, 479, 478, 462), (471, 487, 486, 470), (464, 480, 479, 463), (472, 488, 487, 471), (465, 481, 480, 464), (473, 489, 488, 472), (466, 482, 481, 465), (474, 490, 489, 473), (467, 483, 482, 466), (475, 491, 490, 474), (468, 484, 483, 467), (487, 503, 502, 486), (480, 496, 495, 479), (488, 504, 503, 487), (481, 497, 496, 480), (489, 505, 504, 488), (482, 498, 497, 481), (490, 506, 505, 489), (483, 499, 498, 482), (491, 507, 506, 490), (484, 500, 499, 483), (492, 508, 507, 491), (485, 501, 500, 484), (493, 509, 508, 492), (486, 502, 501, 485), (479, 495, 494, 478), (505, 521, 520, 504), (498, 514, 513, 497), (506, 522, 521, 505), (499, 515, 514, 498), (507, 523, 522, 506), (500, 516, 515, 499), (508, 524, 523, 507), (501, 517, 516, 500), (509, 525, 524, 508), (502, 518, 517, 501), (495, 511, 510, 494), (503, 519, 518, 502), (496, 512, 511, 495), (504, 520, 519, 503), (497, 513, 512, 496), (523, 11, 10, 522), (516, 526, 5, 515), (524, 12, 11, 523), (517, 6, 526, 516), (525, 13, 12, 524), (518, 7, 6, 517), (511, 1, 0, 510), (519, 527, 7, 518), (512, 2, 1, 511), (520, 8, 527, 519), (513, 3, 2, 512), (521, 9, 8, 520), (514, 4, 3, 513), (522, 10, 9, 521), (515, 5, 4, 514), (381, 551, 552, 397), (397, 552, 553, 413), (413, 553, 554, 429), (29, 529, 530, 45), (45, 530, 531, 61), (61, 531, 532, 77), (493, 558, 559, 509), (77, 532, 533, 93), (125, 535, 536, 141), (445, 555, 556, 461), (461, 556, 557, 477), (429, 554, 555, 445), (189, 539, 540, 205), (477, 557, 558, 493), (93, 533, 534, 109), (109, 534, 535, 125), (509, 559, 560, 525), (141, 536, 537, 157), (157, 537, 538, 173), (173, 538, 539, 189), (205, 540, 541, 221), (221, 541, 542, 237), (13, 528, 529, 29), (237, 542, 543, 253), (253, 543, 544, 269), (301, 546, 547, 317), (269, 544, 545, 285), (285, 545, 546, 301), (525, 560, 528, 13), (365, 550, 551, 381), (317, 547, 548, 333), (333, 548, 549, 349), (349, 549, 550, 365), (78, 566, 565, 62), (126, 569, 568, 110), (446, 589, 588, 430), (462, 590, 589, 446), (430, 588, 587, 414), (478, 591, 590, 462), (94, 567, 566, 78), (110, 568, 567, 94), (510, 593, 592, 494), (494, 592, 591, 478), (142, 570, 569, 126), (158, 571, 570, 142), (174, 572, 571, 158), (206, 574, 573, 190), (222, 575, 574, 206), (14, 562, 561, 0), (238, 576, 575, 222), (254, 577, 576, 238), (302, 580, 579, 286), (190, 573, 572, 174), (270, 578, 577, 254), (286, 579, 578, 270), (0, 561, 593, 510), (366, 584, 583, 350), (318, 581, 580, 302), (334, 582, 581, 318), (350, 583, 582, 334), (382, 585, 584, 366), (398, 586, 585, 382), (414, 587, 586, 398), (30, 563, 562, 14), (46, 564, 563, 30), (62, 565, 564, 46)])
me_x.polygons.foreach_set('use_smooth', [True] * 561)
_uv = me_x.uv_layers.new(name='UVマップ')
_uv.uv.foreach_set('vector', [0.4852, 0.2378, 0.4549, 0.2378, 0.4549, 0.2967, 0.4852, 0.2967, 0.4852, 0.6496, 0.4549, 0.6496, 0.4549, 0.7084, 0.4852, 0.7084, 0.4852, 0.179, 0.4549, 0.179, 0.4549, 0.2378, 0.4852, 0.2378, 0.4852, 0.5908, 0.4549, 0.5908, 0.4549, 0.6496, 0.4852, 0.6496, 0.4852, 0.1202, 0.4549, 0.1202, 0.4549, 0.179, 0.4852, 0.179, 0.4852, 0.532, 0.4549, 0.532, 0.4549, 0.5908, 0.4852, 0.5908, 0.4852, 0.06136, 0.4549, 0.06136, 0.4549, 0.1202, 0.4852, 0.1202, 0.4852, 0.4731, 0.4549, 0.4731, 0.4549, 0.532, 0.4852, 0.532, 0.4852, 0.8849, 0.4549, 0.8849, 0.4549, 0.9437, 0.4852, 0.9437, 0.4852, 0.4143, 0.4549, 0.4143, 0.4549, 0.4731, 0.4852, 0.4731, 0.4852, 0.8261, 0.4549, 0.8261, 0.4549, 0.8849, 0.4852, 0.8849, 0.4852, 0.3555, 0.4549, 0.3555, 0.4549, 0.4143, 0.4852, 0.4143, 0.4852, 0.7672, 0.4549, 0.7672, 0.4549, 0.8261, 0.4852, 0.8261, 0.4852, 0.2967, 0.4549, 0.2967, 0.4549, 0.3555, 0.4852, 0.3555, 0.4852, 0.7084, 0.4549, 0.7084, 0.4549, 0.7672, 0.4852, 0.7672, 0.4549, 0.3555, 0.4246, 0.3555, 0.4246, 0.4143, 0.4549, 0.4143, 0.4549, 0.7672, 0.4246, 0.7672, 0.4246, 0.8261, 0.4549, 0.8261, 0.4549, 0.2967, 0.4246, 0.2967, 0.4246, 0.3555, 0.4549, 0.3555, 0.4549, 0.7084, 0.4246, 0.7084, 0.4246, 0.7672, 0.4549, 0.7672, 0.4549, 0.2378, 0.4246, 0.2378, 0.4246, 0.2967, 0.4549, 0.2967, 0.4549, 0.6496, 0.4246, 0.6496, 0.4246, 0.7084, 0.4549, 0.7084, 0.4549, 0.179, 0.4246, 0.179, 0.4246, 0.2378, 0.4549, 0.2378, 0.4549, 0.5908, 0.4246, 0.5908, 0.4246, 0.6496, 0.4549, 0.6496, 0.4549, 0.1202, 0.4246, 0.1202, 0.4246, 0.179, 0.4549, 0.179, 0.4549, 0.532, 0.4246, 0.532, 0.4246, 0.5908, 0.4549, 0.5908, 0.4549, 0.06136, 0.4246, 0.06136, 0.4246, 0.1202, 0.4549, 0.1202, 0.4549, 0.4731, 0.4246, 0.4731, 0.4246, 0.532, 0.4549, 0.532, 0.4549, 0.8849, 0.4246, 0.8849, 0.4246, 0.9437, 0.4549, 0.9437, 0.4549, 0.4143, 0.4246, 0.4143, 0.4246, 0.4731, 0.4549, 0.4731, 0.4549, 0.8261, 0.4246, 0.8261, 0.4246, 0.8849, 0.4549, 0.8849, 0.4246, 0.2378, 0.3943, 0.2378, 0.3943, 0.2967, 0.4246, 0.2967, 0.4246, 0.6496, 0.3943, 0.6496, 0.3943, 0.7084, 0.4246, 0.7084, 0.4246, 0.179, 0.3943, 0.179, 0.3943, 0.2378, 0.4246, 0.2378, 0.4246, 0.5908, 0.3943, 0.5908, 0.3943, 0.6496, 0.4246, 0.6496, 0.4246, 0.1202, 0.3943, 0.1202, 0.3943, 0.179, 0.4246, 0.179, 0.4246, 0.532, 0.3943, 0.532, 0.3943, 0.5908, 0.4246, 0.5908, 0.4246, 0.06136, 0.3943, 0.06136, 0.3943, 0.1202, 0.4246, 0.1202, 0.4246, 0.4731, 0.3943, 0.4731, 0.3943, 0.532, 0.4246, 0.532, 0.4246, 0.8849, 0.3943, 0.8849, 0.3943, 0.9437, 0.4246, 0.9437, 0.4246, 0.4143, 0.3943, 0.4143, 0.3943, 0.4731, 0.4246, 0.4731, 0.4246, 0.8261, 0.3943, 0.8261, 0.3943, 0.8849, 0.4246, 0.8849, 0.4246, 0.3555, 0.3943, 0.3555, 0.3943, 0.4143, 0.4246, 0.4143, 0.4246, 0.7672, 0.3943, 0.7672, 0.3943, 0.8261, 0.4246, 0.8261, 0.4246, 0.2967, 0.3943, 0.2967, 0.3943, 0.3555, 0.4246, 0.3555, 0.4246, 0.7084, 0.3943, 0.7084, 0.3943, 0.7672, 0.4246, 0.7672, 0.3943, 0.1202, 0.364, 0.1202, 0.364, 0.179, 0.3943, 0.179, 0.3943, 0.532, 0.364, 0.532, 0.364, 0.5908, 0.3943, 0.5908, 0.3943, 0.06136, 0.364, 0.06136, 0.364, 0.1202, 0.3943, 0.1202, 0.3943, 0.4731, 0.364, 0.4731, 0.364, 0.532, 0.3943, 0.532, 0.3943, 0.8849, 0.364, 0.8849, 0.364, 0.9437, 0.3943, 0.9437, 0.3943, 0.4143, 0.364, 0.4143, 0.364, 0.4731, 0.3943, 0.4731, 0.3943, 0.8261, 0.364, 0.8261, 0.364, 0.8849, 0.3943, 0.8849, 0.3943, 0.3555, 0.364, 0.3555, 0.364, 0.4143, 0.3943, 0.4143, 0.3943, 0.7672, 0.364, 0.7672, 0.364, 0.8261, 0.3943, 0.8261, 0.3943, 0.2967, 0.364, 0.2967, 0.364, 0.3555, 0.3943, 0.3555, 0.3943, 0.7084, 0.364, 0.7084, 0.364, 0.7672, 0.3943, 0.7672, 0.3943, 0.2378, 0.364, 0.2378, 0.364, 0.2967, 0.3943, 0.2967, 0.3943, 0.6496, 0.364, 0.6496, 0.364, 0.7084, 0.3943, 0.7084, 0.3943, 0.179, 0.364, 0.179, 0.364, 0.2378, 0.3943, 0.2378, 0.3943, 0.5908, 0.364, 0.5908, 0.364, 0.6496, 0.3943, 0.6496, 0.364, 0.8849, 0.3337, 0.8849, 0.3337, 0.9437, 0.364, 0.9437, 0.364, 0.4143, 0.3337, 0.4143, 0.3337, 0.4731, 0.364, 0.4731, 0.364, 0.8261, 0.3337, 0.8261, 0.3337, 0.8849, 0.364, 0.8849, 0.364, 0.3555, 0.3337, 0.3555, 0.3337, 0.4143, 0.364, 0.4143, 0.364, 0.7672, 0.3337, 0.7672, 0.3337, 0.8261, 0.364, 0.8261, 0.364, 0.2967, 0.3337, 0.2967, 0.3337, 0.3555, 0.364, 0.3555, 0.364, 0.7084, 0.3337, 0.7084, 0.3337, 0.7672, 0.364, 0.7672, 0.364, 0.2378, 0.3337, 0.2378, 0.3337, 0.2967, 0.364, 0.2967, 0.364, 0.6496, 0.3337, 0.6496, 0.3337, 0.7084, 0.364, 0.7084, 0.364, 0.179, 0.3337, 0.179, 0.3337, 0.2378, 0.364, 0.2378, 0.364, 0.5908, 0.3337, 0.5908, 0.3337, 0.6496, 0.364, 0.6496, 0.364, 0.1202, 0.3337, 0.1202, 0.3337, 0.179, 0.364, 0.179, 0.364, 0.532, 0.3337, 0.532, 0.3337, 0.5908, 0.364, 0.5908, 0.364, 0.06136, 0.3337, 0.06136, 0.3337, 0.1202, 0.364, 0.1202, 0.364, 0.4731, 0.3337, 0.4731, 0.3337, 0.532, 0.364, 0.532, 0.3337, 0.7672, 0.3034, 0.7672, 0.3034, 0.8261, 0.3337, 0.8261, 0.3337, 0.2967, 0.3034, 0.2967, 0.3034, 0.3555, 0.3337, 0.3555, 0.3337, 0.7084, 0.3034, 0.7084, 0.3034, 0.7672, 0.3337, 0.7672, 0.3337, 0.2378, 0.3034, 0.2378, 0.3034, 0.2967, 0.3337, 0.2967, 0.3337, 0.6496, 0.3034, 0.6496, 0.3034, 0.7084, 0.3337, 0.7084, 0.3337, 0.179, 0.3034, 0.179, 0.3034, 0.2378, 0.3337, 0.2378, 0.3337, 0.5908, 0.3034, 0.5908, 0.3034, 0.6496, 0.3337, 0.6496, 0.3337, 0.1202, 0.3034, 0.1202, 0.3034, 0.179, 0.3337, 0.179, 0.3337, 0.532, 0.3034, 0.532, 0.3034, 0.5908, 0.3337, 0.5908, 0.3337, 0.06136, 0.3034, 0.06136, 0.3034, 0.1202, 0.3337, 0.1202, 0.3337, 0.4731, 0.3034, 0.4731, 0.3034, 0.532, 0.3337, 0.532, 0.3337, 0.8849, 0.3034, 0.8849, 0.3034, 0.9437, 0.3337, 0.9437, 0.3337, 0.4143, 0.3034, 0.4143, 0.3034, 0.4731, 0.3337, 0.4731, 0.3337, 0.8261, 0.3034, 0.8261, 0.3034, 0.8849, 0.3337, 0.8849, 0.3337, 0.3555, 0.3034, 0.3555, 0.3034, 0.4143, 0.3337, 0.4143, 0.3034, 0.6496, 0.2731, 0.6496, 0.2731, 0.7084, 0.3034, 0.7084, 0.3034, 0.179, 0.2731, 0.179, 0.2731, 0.2378, 0.3034, 0.2378, 0.3034, 0.5908, 0.2731, 0.5908, 0.2731, 0.6496, 0.3034, 0.6496, 0.3034, 0.1202, 0.2731, 0.1202, 0.2731, 0.179, 0.3034, 0.179, 0.3034, 0.532, 0.2731, 0.532, 0.2731, 0.5908, 0.3034, 0.5908, 0.3034, 0.06136, 0.2731, 0.06136, 0.2731, 0.1202, 0.3034, 0.1202, 0.3034, 0.4731, 0.2731, 0.4731, 0.2731, 0.532, 0.3034, 0.532, 0.3034, 0.8849, 0.2731, 0.8849, 0.2731, 0.9437, 0.3034, 0.9437, 0.3034, 0.4143, 0.2731, 0.4143, 0.2731, 0.4731, 0.3034, 0.4731, 0.3034, 0.8261, 0.2731, 0.8261, 0.2731, 0.8849, 0.3034, 0.8849, 0.3034, 0.3555, 0.2731, 0.3555, 0.2731, 0.4143, 0.3034, 0.4143, 0.3034, 0.7672, 0.2731, 0.7672, 0.2731, 0.8261, 0.3034, 0.8261, 0.3034, 0.2967, 0.2731, 0.2967, 0.2731, 0.3555, 0.3034, 0.3555, 0.3034, 0.7084, 0.2731, 0.7084, 0.2731, 0.7672, 0.3034, 0.7672, 0.3034, 0.2378, 0.2731, 0.2378, 0.2731, 0.2967, 0.3034, 0.2967, 0.2731, 0.532, 0.2428, 0.532, 0.2428, 0.5908, 0.2731, 0.5908, 0.2731, 0.06136, 0.2428, 0.06136, 0.2428, 0.1202, 0.2731, 0.1202, 0.2731, 0.4731, 0.2428, 0.4731, 0.2428, 0.532, 0.2731, 0.532, 0.2731, 0.8849, 0.2428, 0.8849, 0.2428, 0.9437, 0.2731, 0.9437, 0.2731, 0.4143, 0.2428, 0.4143, 0.2428, 0.4731, 0.2731, 0.4731, 0.2731, 0.8261, 0.2428, 0.8261, 0.2428, 0.8849, 0.2731, 0.8849, 0.2731, 0.3555, 0.2428, 0.3555, 0.2428, 0.4143, 0.2731, 0.4143, 0.2731, 0.7672, 0.2428, 0.7672, 0.2428, 0.8261, 0.2731, 0.8261, 0.2731, 0.2967, 0.2428, 0.2967, 0.2428, 0.3555, 0.2731, 0.3555, 0.2731, 0.7084, 0.2428, 0.7084, 0.2428, 0.7672, 0.2731, 0.7672, 0.2731, 0.2378, 0.2428, 0.2378, 0.2428, 0.2967, 0.2731, 0.2967, 0.2731, 0.6496, 0.2428, 0.6496, 0.2428, 0.7084, 0.2731, 0.7084, 0.2731, 0.179, 0.2428, 0.179, 0.2428, 0.2378, 0.2731, 0.2378, 0.2731, 0.5908, 0.2428, 0.5908, 0.2428, 0.6496, 0.2731, 0.6496, 0.2731, 0.1202, 0.2428, 0.1202, 0.2428, 0.179, 0.2731, 0.179, 0.2428, 0.4143, 0.2124, 0.4143, 0.2124, 0.4731, 0.2428, 0.4731, 0.2428, 0.8261, 0.2124, 0.8261, 0.2124, 0.8849, 0.2428, 0.8849, 0.2428, 0.3555, 0.2124, 0.3555, 0.2124, 0.4143, 0.2428, 0.4143, 0.2428, 0.7672, 0.2124, 0.7672, 0.2124, 0.8261, 0.2428, 0.8261, 0.2428, 0.2967, 0.2124, 0.2967, 0.2124, 0.3555, 0.2428, 0.3555, 0.2428, 0.7084, 0.2124, 0.7084, 0.2124, 0.7672, 0.2428, 0.7672, 0.2428, 0.2378, 0.2124, 0.2378, 0.2124, 0.2967, 0.2428, 0.2967, 0.2428, 0.6496, 0.2124, 0.6496, 0.2124, 0.7084, 0.2428, 0.7084, 0.2428, 0.179, 0.2124, 0.179, 0.2124, 0.2378, 0.2428, 0.2378, 0.2428, 0.5908, 0.2124, 0.5908, 0.2124, 0.6496, 0.2428, 0.6496, 0.2428, 0.1202, 0.2124, 0.1202, 0.2124, 0.179, 0.2428, 0.179, 0.2428, 0.532, 0.2124, 0.532, 0.2124, 0.5908, 0.2428, 0.5908, 0.2428, 0.06136, 0.2124, 0.06136, 0.2124, 0.1202, 0.2428, 0.1202, 0.2428, 0.4731, 0.2124, 0.4731, 0.2124, 0.532, 0.2428, 0.532, 0.2428, 0.8849, 0.2124, 0.8849, 0.2124, 0.9437, 0.2428, 0.9437, 0.2124, 0.2967, 0.1821, 0.2967, 0.1821, 0.3555, 0.2124, 0.3555, 0.2124, 0.7084, 0.1821, 0.7084, 0.1821, 0.7672, 0.2124, 0.7672, 0.2124, 0.2378, 0.1821, 0.2378, 0.1821, 0.2967, 0.2124, 0.2967, 0.2124, 0.6496, 0.1821, 0.6496, 0.1821, 0.7084, 0.2124, 0.7084, 0.2124, 0.179, 0.1821, 0.179, 0.1821, 0.2378, 0.2124, 0.2378, 0.2124, 0.5908, 0.1821, 0.5908, 0.1821, 0.6496, 0.2124, 0.6496, 0.2124, 0.1202, 0.1821, 0.1202, 0.1821, 0.179, 0.2124, 0.179, 0.2124, 0.532, 0.1821, 0.532, 0.1821, 0.5908, 0.2124, 0.5908, 0.2124, 0.06136, 0.1821, 0.06136, 0.1821, 0.1202, 0.2124, 0.1202, 0.2124, 0.4731, 0.1821, 0.4731, 0.1821, 0.532, 0.2124, 0.532, 0.2124, 0.8849, 0.1821, 0.8849, 0.1821, 0.9437, 0.2124, 0.9437, 0.2124, 0.4143, 0.1821, 0.4143, 0.1821, 0.4731, 0.2124, 0.4731, 0.2124, 0.8261, 0.1821, 0.8261, 0.1821, 0.8849, 0.2124, 0.8849, 0.2124, 0.3555, 0.1821, 0.3555, 0.1821, 0.4143, 0.2124, 0.4143, 0.2124, 0.7672, 0.1821, 0.7672, 0.1821, 0.8261, 0.2124, 0.8261, 0.1821, 0.179, 0.1518, 0.179, 0.1518, 0.2378, 0.1821, 0.2378, 0.1821, 0.5908, 0.1518, 0.5908, 0.1518, 0.6496, 0.1821, 0.6496, 0.1821, 0.1202, 0.1518, 0.1202, 0.1518, 0.179, 0.1821, 0.179, 0.1821, 0.532, 0.1518, 0.532, 0.1518, 0.5908, 0.1821, 0.5908, 0.1821, 0.06136, 0.1518, 0.06136, 0.1518, 0.1202, 0.1821, 0.1202, 0.1821, 0.4731, 0.1518, 0.4731, 0.1518, 0.532, 0.1821, 0.532, 0.1821, 0.8849, 0.1518, 0.8849, 0.1518, 0.9437, 0.1821, 0.9437, 0.1821, 0.4143, 0.1518, 0.4143, 0.1518, 0.4731, 0.1821, 0.4731, 0.1821, 0.8261, 0.1518, 0.8261, 0.1518, 0.8849, 0.1821, 0.8849, 0.1821, 0.3555, 0.1518, 0.3555, 0.1518, 0.4143, 0.1821, 0.4143, 0.1821, 0.7672, 0.1518, 0.7672, 0.1518, 0.8261, 0.1821, 0.8261, 0.1821, 0.2967, 0.1518, 0.2967, 0.1518, 0.3555, 0.1821, 0.3555, 0.1821, 0.7084, 0.1518, 0.7084, 0.1518, 0.7672, 0.1821, 0.7672, 0.1821, 0.2378, 0.1518, 0.2378, 0.1518, 0.2967, 0.1821, 0.2967, 0.1821, 0.6496, 0.1518, 0.6496, 0.1518, 0.7084, 0.1821, 0.7084, 0.1518, 0.06136, 0.1215, 0.06136, 0.1215, 0.1202, 0.1518, 0.1202, 0.1518, 0.4731, 0.1215, 0.4731, 0.1215, 0.532, 0.1518, 0.532, 0.1518, 0.8849, 0.1215, 0.8849, 0.1215, 0.9437, 0.1518, 0.9437, 0.1518, 0.4143, 0.1215, 0.4143, 0.1215, 0.4731, 0.1518, 0.4731, 0.1518, 0.8261, 0.1215, 0.8261, 0.1215, 0.8849, 0.1518, 0.8849, 0.1518, 0.3555, 0.1215, 0.3555, 0.1215, 0.4143, 0.1518, 0.4143, 0.1518, 0.7672, 0.1215, 0.7672, 0.1215, 0.8261, 0.1518, 0.8261, 0.1518, 0.2967, 0.1215, 0.2967, 0.1215, 0.3555, 0.1518, 0.3555, 0.1518, 0.7084, 0.1215, 0.7084, 0.1215, 0.7672, 0.1518, 0.7672, 0.1518, 0.2378, 0.1215, 0.2378, 0.1215, 0.2967, 0.1518, 0.2967, 0.1518, 0.6496, 0.1215, 0.6496, 0.1215, 0.7084, 0.1518, 0.7084, 0.1518, 0.179, 0.1215, 0.179, 0.1215, 0.2378, 0.1518, 0.2378, 0.1518, 0.5908, 0.1215, 0.5908, 0.1215, 0.6496, 0.1518, 0.6496, 0.1518, 0.1202, 0.1215, 0.1202, 0.1215, 0.179, 0.1518, 0.179, 0.1518, 0.532, 0.1215, 0.532, 0.1215, 0.5908, 0.1518, 0.5908, 0.1215, 0.3555, 0.09124, 0.3555, 0.09124, 0.4143, 0.1215, 0.4143, 0.1215, 0.7672, 0.09124, 0.7672, 0.09124, 0.8261, 0.1215, 0.8261, 0.1215, 0.2967, 0.09124, 0.2967, 0.09124, 0.3555, 0.1215, 0.3555, 0.1215, 0.7084, 0.09124, 0.7084, 0.09124, 0.7672, 0.1215, 0.7672, 0.1215, 0.2378, 0.09124, 0.2378, 0.09124, 0.2967, 0.1215, 0.2967, 0.1215, 0.6496, 0.09124, 0.6496, 0.09124, 0.7084, 0.1215, 0.7084, 0.1215, 0.179, 0.09124, 0.179, 0.09124, 0.2378, 0.1215, 0.2378, 0.1215, 0.5908, 0.09124, 0.5908, 0.09124, 0.6496, 0.1215, 0.6496, 0.1215, 0.1202, 0.09124, 0.1202, 0.09124, 0.179, 0.1215, 0.179, 0.1215, 0.532, 0.09124, 0.532, 0.09124, 0.5908, 0.1215, 0.5908, 0.1215, 0.06136, 0.09124, 0.06136, 0.09124, 0.1202, 0.1215, 0.1202, 0.1215, 0.4731, 0.09124, 0.4731, 0.09124, 0.532, 0.1215, 0.532, 0.1215, 0.8849, 0.09124, 0.8849, 0.09124, 0.9437, 0.1215, 0.9437, 0.1215, 0.4143, 0.09124, 0.4143, 0.09124, 0.4731, 0.1215, 0.4731, 0.1215, 0.8261, 0.09124, 0.8261, 0.09124, 0.8849, 0.1215, 0.8849, 0.09124, 0.2378, 0.06093, 0.2378, 0.06093, 0.2967, 0.09124, 0.2967, 0.09124, 0.6496, 0.06093, 0.6496, 0.06093, 0.7084, 0.09124, 0.7084, 0.09124, 0.179, 0.06093, 0.179, 0.06093, 0.2378, 0.09124, 0.2378, 0.09124, 0.5908, 0.06093, 0.5908, 0.06093, 0.6496, 0.09124, 0.6496, 0.09124, 0.1202, 0.06093, 0.1202, 0.06093, 0.179, 0.09124, 0.179, 0.09124, 0.532, 0.06093, 0.532, 0.06093, 0.5908, 0.09124, 0.5908, 0.09124, 0.06136, 0.06093, 0.06136, 0.06093, 0.1202, 0.09124, 0.1202, 0.09124, 0.4731, 0.06093, 0.4731, 0.06093, 0.532, 0.09124, 0.532, 0.09124, 0.8849, 0.06093, 0.8849, 0.06093, 0.9437, 0.09124, 0.9437, 0.09124, 0.4143, 0.06093, 0.4143, 0.06093, 0.4731, 0.09124, 0.4731, 0.09124, 0.8261, 0.06093, 0.8261, 0.06093, 0.8849, 0.09124, 0.8849, 0.09124, 0.3555, 0.06093, 0.3555, 0.06093, 0.4143, 0.09124, 0.4143, 0.09124, 0.7672, 0.06093, 0.7672, 0.06093, 0.8261, 0.09124, 0.8261, 0.09124, 0.2967, 0.06093, 0.2967, 0.06093, 0.3555, 0.09124, 0.3555, 0.09124, 0.7084, 0.06093, 0.7084, 0.06093, 0.7672, 0.09124, 0.7672, 0.06093, 0.1202, 0.03063, 0.1202, 0.03063, 0.179, 0.06093, 0.179, 0.06093, 0.532, 0.03063, 0.532, 0.03063, 0.5908, 0.06093, 0.5908, 0.06093, 0.06136, 0.03063, 0.06136, 0.03063, 0.1202, 0.06093, 0.1202, 0.06093, 0.4731, 0.03063, 0.4731, 0.03063, 0.532, 0.06093, 0.532, 0.06093, 0.8849, 0.03063, 0.8849, 0.03063, 0.9437, 0.06093, 0.9437, 0.06093, 0.4143, 0.03063, 0.4143, 0.03063, 0.4731, 0.06093, 0.4731, 0.06093, 0.8261, 0.03063, 0.8261, 0.03063, 0.8849, 0.06093, 0.8849, 0.06093, 0.3555, 0.03063, 0.3555, 0.03063, 0.4143, 0.06093, 0.4143, 0.06093, 0.7672, 0.03063, 0.7672, 0.03063, 0.8261, 0.06093, 0.8261, 0.06093, 0.2967, 0.03063, 0.2967, 0.03063, 0.3555, 0.06093, 0.3555, 0.06093, 0.7084, 0.03063, 0.7084, 0.03063, 0.7672, 0.06093, 0.7672, 0.06093, 0.2378, 0.03063, 0.2378, 0.03063, 0.2967, 0.06093, 0.2967, 0.06093, 0.6496, 0.03063, 0.6496, 0.03063, 0.7084, 0.06093, 0.7084, 0.06093, 0.179, 0.03063, 0.179, 0.03063, 0.2378, 0.06093, 0.2378, 0.06093, 0.5908, 0.03063, 0.5908, 0.03063, 0.6496, 0.06093, 0.6496, 0.03063, 0.8849, 0.0003283, 0.8849, 0.0003283, 0.9437, 0.03063, 0.9437, 0.03063, 0.4143, 0.0003283, 0.4143, 0.0003284, 0.4731, 0.03063, 0.4731, 0.03063, 0.8261, 0.0003283, 0.8261, 0.0003283, 0.8849, 0.03063, 0.8849, 0.03063, 0.3555, 0.0003284, 0.3555, 0.0003283, 0.4143, 0.03063, 0.4143, 0.03063, 0.7672, 0.0003283, 0.7672, 0.0003283, 0.8261, 0.03063, 0.8261, 0.03063, 0.2967, 0.0003283, 0.2967, 0.0003284, 0.3555, 0.03063, 0.3555, 0.03063, 0.7084, 0.0003283, 0.7084, 0.0003283, 0.7672, 0.03063, 0.7672, 0.03063, 0.2378, 0.0003284, 0.2378, 0.0003283, 0.2967, 0.03063, 0.2967, 0.03063, 0.6496, 0.0003284, 0.6496, 0.0003283, 0.7084, 0.03063, 0.7084, 0.03063, 0.179, 0.0003283, 0.179, 0.0003284, 0.2378, 0.03063, 0.2378, 0.03063, 0.5908, 0.0003283, 0.5908, 0.0003284, 0.6496, 0.03063, 0.6496, 0.03063, 0.1202, 0.0003283, 0.1202, 0.0003283, 0.179, 0.03063, 0.179, 0.03063, 0.532, 0.0003284, 0.532, 0.0003283, 0.5908, 0.03063, 0.5908, 0.03063, 0.06136, 0.0003283, 0.06136, 0.0003283, 0.1202, 0.03063, 0.1202, 0.03063, 0.4731, 0.0003284, 0.4731, 0.0003284, 0.532, 0.03063, 0.532, 1.0, 0.7672, 0.97, 0.7672, 0.97, 0.8261, 1.0, 0.8261, 1.0, 0.2967, 0.97, 0.2967, 0.97, 0.3555, 1.0, 0.3555, 1.0, 0.7084, 0.97, 0.7084, 0.97, 0.7672, 1.0, 0.7672, 1.0, 0.2378, 0.97, 0.2378, 0.97, 0.2967, 1.0, 0.2967, 1.0, 0.6496, 0.97, 0.6496, 0.97, 0.7084, 1.0, 0.7084, 1.0, 0.179, 0.97, 0.179, 0.97, 0.2378, 1.0, 0.2378, 1.0, 0.5908, 0.97, 0.5908, 0.97, 0.6496, 1.0, 0.6496, 1.0, 0.1202, 0.97, 0.1202, 0.97, 0.179, 1.0, 0.179, 1.0, 0.532, 0.97, 0.532, 0.97, 0.5908, 1.0, 0.5908, 1.0, 0.06136, 0.97, 0.06136, 0.97, 0.1202, 1.0, 0.1202, 1.0, 0.4731, 0.97, 0.4731, 0.97, 0.532, 1.0, 0.532, 1.0, 0.8849, 0.97, 0.8849, 0.97, 0.9437, 1.0, 0.9437, 1.0, 0.4143, 0.97, 0.4143, 0.97, 0.4731, 1.0, 0.4731, 1.0, 0.8261, 0.97, 0.8261, 0.97, 0.8849, 1.0, 0.8849, 1.0, 0.3555, 0.97, 0.3555, 0.97, 0.4143, 1.0, 0.4143, 0.97, 0.6496, 0.9397, 0.6496, 0.9397, 0.7084, 0.97, 0.7084, 0.97, 0.179, 0.9397, 0.179, 0.9397, 0.2378, 0.97, 0.2378, 0.97, 0.5908, 0.9397, 0.5908, 0.9397, 0.6496, 0.97, 0.6496, 0.97, 0.1202, 0.9397, 0.1202, 0.9397, 0.179, 0.97, 0.179, 0.97, 0.532, 0.9397, 0.532, 0.9397, 0.5908, 0.97, 0.5908, 0.97, 0.06136, 0.9397, 0.06136, 0.9397, 0.1202, 0.97, 0.1202, 0.97, 0.4731, 0.9397, 0.4731, 0.9397, 0.532, 0.97, 0.532, 0.97, 0.8849, 0.9397, 0.8849, 0.9397, 0.9437, 0.97, 0.9437, 0.97, 0.4143, 0.9397, 0.4143, 0.9397, 0.4731, 0.97, 0.4731, 0.97, 0.8261, 0.9397, 0.8261, 0.9397, 0.8849, 0.97, 0.8849, 0.97, 0.3555, 0.9397, 0.3555, 0.9397, 0.4143, 0.97, 0.4143, 0.97, 0.7672, 0.9397, 0.7672, 0.9397, 0.8261, 0.97, 0.8261, 0.97, 0.2967, 0.9397, 0.2967, 0.9397, 0.3555, 0.97, 0.3555, 0.97, 0.7084, 0.9397, 0.7084, 0.9397, 0.7672, 0.97, 0.7672, 0.97, 0.2378, 0.9397, 0.2378, 0.9397, 0.2967, 0.97, 0.2967, 0.9397, 0.532, 0.9094, 0.532, 0.9094, 0.5908, 0.9397, 0.5908, 0.9397, 0.06136, 0.9094, 0.06136, 0.9094, 0.1202, 0.9397, 0.1202, 0.9397, 0.4731, 0.9094, 0.4731, 0.9094, 0.532, 0.9397, 0.532, 0.9397, 0.8849, 0.9094, 0.8849, 0.9094, 0.9437, 0.9397, 0.9437, 0.9397, 0.4143, 0.9094, 0.4143, 0.9094, 0.4731, 0.9397, 0.4731, 0.9397, 0.8261, 0.9094, 0.8261, 0.9094, 0.8849, 0.9397, 0.8849, 0.9397, 0.3555, 0.9094, 0.3555, 0.9094, 0.4143, 0.9397, 0.4143, 0.9397, 0.7672, 0.9094, 0.7672, 0.9094, 0.8261, 0.9397, 0.8261, 0.9397, 0.2967, 0.9094, 0.2967, 0.9094, 0.3555, 0.9397, 0.3555, 0.9397, 0.7084, 0.9094, 0.7084, 0.9094, 0.7672, 0.9397, 0.7672, 0.9397, 0.2378, 0.9094, 0.2378, 0.9094, 0.2967, 0.9397, 0.2967, 0.9397, 0.6496, 0.9094, 0.6496, 0.9094, 0.7084, 0.9397, 0.7084, 0.9397, 0.179, 0.9094, 0.179, 0.9094, 0.2378, 0.9397, 0.2378, 0.9397, 0.5908, 0.9094, 0.5908, 0.9094, 0.6496, 0.9397, 0.6496, 0.9397, 0.1202, 0.9094, 0.1202, 0.9094, 0.179, 0.9397, 0.179, 0.9094, 0.4143, 0.8791, 0.4143, 0.8791, 0.4731, 0.9094, 0.4731, 0.9094, 0.8261, 0.8791, 0.8261, 0.8791, 0.8849, 0.9094, 0.8849, 0.9094, 0.3555, 0.8791, 0.3555, 0.8791, 0.4143, 0.9094, 0.4143, 0.9094, 0.7672, 0.8791, 0.7672, 0.8791, 0.8261, 0.9094, 0.8261, 0.9094, 0.2967, 0.8791, 0.2967, 0.8791, 0.3555, 0.9094, 0.3555, 0.9094, 0.7084, 0.8791, 0.7084, 0.8791, 0.7672, 0.9094, 0.7672, 0.9094, 0.2378, 0.8791, 0.2378, 0.8791, 0.2967, 0.9094, 0.2967, 0.9094, 0.6496, 0.8791, 0.6496, 0.8791, 0.7084, 0.9094, 0.7084, 0.9094, 0.179, 0.8791, 0.179, 0.8791, 0.2378, 0.9094, 0.2378, 0.9094, 0.5908, 0.8791, 0.5908, 0.8791, 0.6496, 0.9094, 0.6496, 0.9094, 0.1202, 0.8791, 0.1202, 0.8791, 0.179, 0.9094, 0.179, 0.9094, 0.532, 0.8791, 0.532, 0.8791, 0.5908, 0.9094, 0.5908, 0.9094, 0.06136, 0.8791, 0.06136, 0.8791, 0.1202, 0.9094, 0.1202, 0.9094, 0.4731, 0.8791, 0.4731, 0.8791, 0.532, 0.9094, 0.532, 0.9094, 0.8849, 0.8791, 0.8849, 0.8791, 0.9437, 0.9094, 0.9437, 0.8791, 0.2967, 0.8488, 0.2967, 0.8488, 0.3555, 0.8791, 0.3555, 0.8791, 0.7084, 0.8488, 0.7084, 0.8488, 0.7672, 0.8791, 0.7672, 0.8791, 0.2378, 0.8488, 0.2378, 0.8488, 0.2967, 0.8791, 0.2967, 0.8791, 0.6496, 0.8488, 0.6496, 0.8488, 0.7084, 0.8791, 0.7084, 0.8791, 0.179, 0.8488, 0.179, 0.8488, 0.2378, 0.8791, 0.2378, 0.8791, 0.5908, 0.8488, 0.5908, 0.8488, 0.6496, 0.8791, 0.6496, 0.8791, 0.1202, 0.8488, 0.1202, 0.8488, 0.179, 0.8791, 0.179, 0.8791, 0.532, 0.8488, 0.532, 0.8488, 0.5908, 0.8791, 0.5908, 0.8791, 0.06136, 0.8488, 0.06136, 0.8488, 0.1202, 0.8791, 0.1202, 0.8791, 0.4731, 0.8488, 0.4731, 0.8488, 0.532, 0.8791, 0.532, 0.8791, 0.8849, 0.8488, 0.8849, 0.8488, 0.9437, 0.8791, 0.9437, 0.8791, 0.4143, 0.8488, 0.4143, 0.8488, 0.4731, 0.8791, 0.4731, 0.8791, 0.8261, 0.8488, 0.8261, 0.8488, 0.8849, 0.8791, 0.8849, 0.8791, 0.3555, 0.8488, 0.3555, 0.8488, 0.4143, 0.8791, 0.4143, 0.8791, 0.7672, 0.8488, 0.7672, 0.8488, 0.8261, 0.8791, 0.8261, 0.8488, 0.179, 0.8185, 0.179, 0.8185, 0.2378, 0.8488, 0.2378, 0.8488, 0.5908, 0.8185, 0.5908, 0.8185, 0.6496, 0.8488, 0.6496, 0.8488, 0.1202, 0.8185, 0.1202, 0.8185, 0.179, 0.8488, 0.179, 0.8488, 0.532, 0.8185, 0.532, 0.8185, 0.5908, 0.8488, 0.5908, 0.8488, 0.06136, 0.8185, 0.06136, 0.8185, 0.1202, 0.8488, 0.1202, 0.8488, 0.4731, 0.8185, 0.4731, 0.8185, 0.532, 0.8488, 0.532, 0.8488, 0.8849, 0.8185, 0.8849, 0.8185, 0.9437, 0.8488, 0.9437, 0.8488, 0.4143, 0.8185, 0.4143, 0.8185, 0.4731, 0.8488, 0.4731, 0.8488, 0.8261, 0.8185, 0.8261, 0.8185, 0.8849, 0.8488, 0.8849, 0.8488, 0.3555, 0.8185, 0.3555, 0.8185, 0.4143, 0.8488, 0.4143, 0.8488, 0.7672, 0.8185, 0.7672, 0.8185, 0.8261, 0.8488, 0.8261, 0.8488, 0.2967, 0.8185, 0.2967, 0.8185, 0.3555, 0.8488, 0.3555, 0.8488, 0.7084, 0.8185, 0.7084, 0.8185, 0.7672, 0.8488, 0.7672, 0.8488, 0.2378, 0.8185, 0.2378, 0.8185, 0.2967, 0.8488, 0.2967, 0.8488, 0.6496, 0.8185, 0.6496, 0.8185, 0.7084, 0.8488, 0.7084, 0.8185, 0.06136, 0.7882, 0.06136, 0.7882, 0.1202, 0.8185, 0.1202, 0.8185, 0.4731, 0.7882, 0.4731, 0.7882, 0.532, 0.8185, 0.532, 0.8185, 0.8849, 0.7882, 0.8849, 0.7882, 0.9437, 0.8185, 0.9437, 0.8185, 0.4143, 0.7882, 0.4143, 0.7882, 0.4731, 0.8185, 0.4731, 0.8185, 0.8261, 0.7882, 0.8261, 0.7882, 0.8849, 0.8185, 0.8849, 0.8185, 0.3555, 0.7882, 0.3555, 0.7882, 0.4143, 0.8185, 0.4143, 0.8185, 0.7672, 0.7882, 0.7672, 0.7882, 0.8261, 0.8185, 0.8261, 0.8185, 0.2967, 0.7882, 0.2967, 0.7882, 0.3555, 0.8185, 0.3555, 0.8185, 0.7084, 0.7882, 0.7084, 0.7882, 0.7672, 0.8185, 0.7672, 0.8185, 0.2378, 0.7882, 0.2378, 0.7882, 0.2967, 0.8185, 0.2967, 0.8185, 0.6496, 0.7882, 0.6496, 0.7882, 0.7084, 0.8185, 0.7084, 0.8185, 0.179, 0.7882, 0.179, 0.7882, 0.2378, 0.8185, 0.2378, 0.8185, 0.5908, 0.7882, 0.5908, 0.7882, 0.6496, 0.8185, 0.6496, 0.8185, 0.1202, 0.7882, 0.1202, 0.7882, 0.179, 0.8185, 0.179, 0.8185, 0.532, 0.7882, 0.532, 0.7882, 0.5908, 0.8185, 0.5908, 0.7882, 0.8261, 0.7579, 0.8261, 0.7579, 0.8849, 0.7882, 0.8849, 0.7882, 0.3555, 0.7579, 0.3555, 0.7579, 0.4143, 0.7882, 0.4143, 0.7882, 0.7672, 0.7579, 0.7672, 0.7579, 0.8261, 0.7882, 0.8261, 0.7882, 0.2967, 0.7579, 0.2967, 0.7579, 0.3555, 0.7882, 0.3555, 0.7882, 0.7084, 0.7579, 0.7084, 0.7579, 0.7672, 0.7882, 0.7672, 0.7882, 0.2378, 0.7579, 0.2378, 0.7579, 0.2967, 0.7882, 0.2967, 0.7882, 0.6496, 0.7579, 0.6496, 0.7579, 0.7084, 0.7882, 0.7084, 0.7882, 0.179, 0.7579, 0.179, 0.7579, 0.2378, 0.7882, 0.2378, 0.7882, 0.5908, 0.7579, 0.5908, 0.7579, 0.6496, 0.7882, 0.6496, 0.7882, 0.1202, 0.7579, 0.1202, 0.7579, 0.179, 0.7882, 0.179, 0.7882, 0.532, 0.7579, 0.532, 0.7579, 0.5908, 0.7882, 0.5908, 0.7882, 0.06136, 0.7579, 0.06136, 0.7579, 0.1202, 0.7882, 0.1202, 0.7882, 0.4731, 0.7579, 0.4731, 0.7579, 0.532, 0.7882, 0.532, 0.7882, 0.8849, 0.7579, 0.8849, 0.7579, 0.9437, 0.7882, 0.9437, 0.7882, 0.4143, 0.7579, 0.4143, 0.7579, 0.4731, 0.7882, 0.4731, 0.7579, 0.7084, 0.7276, 0.7084, 0.7276, 0.7672, 0.7579, 0.7672, 0.7579, 0.2378, 0.7276, 0.2378, 0.7276, 0.2967, 0.7579, 0.2967, 0.7579, 0.6496, 0.7276, 0.6496, 0.7276, 0.7084, 0.7579, 0.7084, 0.7579, 0.179, 0.7276, 0.179, 0.7276, 0.2378, 0.7579, 0.2378, 0.7579, 0.5908, 0.7276, 0.5908, 0.7276, 0.6496, 0.7579, 0.6496, 0.7579, 0.1202, 0.7276, 0.1202, 0.7276, 0.179, 0.7579, 0.179, 0.7579, 0.532, 0.7276, 0.532, 0.7276, 0.5908, 0.7579, 0.5908, 0.7579, 0.06136, 0.7276, 0.06136, 0.7276, 0.1202, 0.7579, 0.1202, 0.7579, 0.4731, 0.7276, 0.4731, 0.7276, 0.532, 0.7579, 0.532, 0.7579, 0.8849, 0.7276, 0.8849, 0.7276, 0.9437, 0.7579, 0.9437, 0.7579, 0.4143, 0.7276, 0.4143, 0.7276, 0.4731, 0.7579, 0.4731, 0.7579, 0.8261, 0.7276, 0.8261, 0.7276, 0.8849, 0.7579, 0.8849, 0.7579, 0.3555, 0.7276, 0.3555, 0.7276, 0.4143, 0.7579, 0.4143, 0.7579, 0.7672, 0.7276, 0.7672, 0.7276, 0.8261, 0.7579, 0.8261, 0.7579, 0.2967, 0.7276, 0.2967, 0.7276, 0.3555, 0.7579, 0.3555, 0.7276, 0.5908, 0.6973, 0.5908, 0.6973, 0.6496, 0.7276, 0.6496, 0.7276, 0.1202, 0.6973, 0.1202, 0.6973, 0.179, 0.7276, 0.179, 0.7276, 0.532, 0.6973, 0.532, 0.6973, 0.5908, 0.7276, 0.5908, 0.7276, 0.06136, 0.6973, 0.06136, 0.6973, 0.1202, 0.7276, 0.1202, 0.7276, 0.4731, 0.6973, 0.4731, 0.6973, 0.532, 0.7276, 0.532, 0.7276, 0.8849, 0.6973, 0.8849, 0.6973, 0.9437, 0.7276, 0.9437, 0.7276, 0.4143, 0.6973, 0.4143, 0.6973, 0.4731, 0.7276, 0.4731, 0.7276, 0.8261, 0.6973, 0.8261, 0.6973, 0.8849, 0.7276, 0.8849, 0.7276, 0.3555, 0.6973, 0.3555, 0.6973, 0.4143, 0.7276, 0.4143, 0.7276, 0.7672, 0.6973, 0.7672, 0.6973, 0.8261, 0.7276, 0.8261, 0.7276, 0.2967, 0.6973, 0.2967, 0.6973, 0.3555, 0.7276, 0.3555, 0.7276, 0.7084, 0.6973, 0.7084, 0.6973, 0.7672, 0.7276, 0.7672, 0.7276, 0.2378, 0.6973, 0.2378, 0.6973, 0.2967, 0.7276, 0.2967, 0.7276, 0.6496, 0.6973, 0.6496, 0.6973, 0.7084, 0.7276, 0.7084, 0.7276, 0.179, 0.6973, 0.179, 0.6973, 0.2378, 0.7276, 0.2378, 0.6973, 0.4731, 0.667, 0.4731, 0.667, 0.532, 0.6973, 0.532, 0.6973, 0.8849, 0.667, 0.8849, 0.667, 0.9437, 0.6973, 0.9437, 0.6973, 0.4143, 0.667, 0.4143, 0.667, 0.4731, 0.6973, 0.4731, 0.6973, 0.8261, 0.667, 0.8261, 0.667, 0.8849, 0.6973, 0.8849, 0.6973, 0.3555, 0.667, 0.3555, 0.667, 0.4143, 0.6973, 0.4143, 0.6973, 0.7672, 0.667, 0.7672, 0.667, 0.8261, 0.6973, 0.8261, 0.6973, 0.2967, 0.667, 0.2967, 0.667, 0.3555, 0.6973, 0.3555, 0.6973, 0.7084, 0.667, 0.7084, 0.667, 0.7672, 0.6973, 0.7672, 0.6973, 0.2378, 0.667, 0.2378, 0.667, 0.2967, 0.6973, 0.2967, 0.6973, 0.6496, 0.667, 0.6496, 0.667, 0.7084, 0.6973, 0.7084, 0.6973, 0.179, 0.667, 0.179, 0.667, 0.2378, 0.6973, 0.2378, 0.6973, 0.5908, 0.667, 0.5908, 0.667, 0.6496, 0.6973, 0.6496, 0.6973, 0.1202, 0.667, 0.1202, 0.667, 0.179, 0.6973, 0.179, 0.6973, 0.532, 0.667, 0.532, 0.667, 0.5908, 0.6973, 0.5908, 0.6973, 0.06136, 0.667, 0.06136, 0.667, 0.1202, 0.6973, 0.1202, 0.667, 0.3555, 0.6367, 0.3555, 0.6367, 0.4143, 0.667, 0.4143, 0.667, 0.7672, 0.6367, 0.7672, 0.6367, 0.8261, 0.667, 0.8261, 0.667, 0.2967, 0.6367, 0.2967, 0.6367, 0.3555, 0.667, 0.3555, 0.667, 0.7084, 0.6367, 0.7084, 0.6367, 0.7672, 0.667, 0.7672, 0.667, 0.2378, 0.6367, 0.2378, 0.6367, 0.2967, 0.667, 0.2967, 0.667, 0.6496, 0.6367, 0.6496, 0.6367, 0.7084, 0.667, 0.7084, 0.667, 0.179, 0.6367, 0.179, 0.6367, 0.2378, 0.667, 0.2378, 0.667, 0.5908, 0.6367, 0.5908, 0.6367, 0.6496, 0.667, 0.6496, 0.667, 0.1202, 0.6367, 0.1202, 0.6367, 0.179, 0.667, 0.179, 0.667, 0.532, 0.6367, 0.532, 0.6367, 0.5908, 0.667, 0.5908, 0.667, 0.06136, 0.6367, 0.06136, 0.6367, 0.1202, 0.667, 0.1202, 0.667, 0.4731, 0.6367, 0.4731, 0.6367, 0.532, 0.667, 0.532, 0.667, 0.8849, 0.6367, 0.8849, 0.6367, 0.9437, 0.667, 0.9437, 0.667, 0.4143, 0.6367, 0.4143, 0.6367, 0.4731, 0.667, 0.4731, 0.667, 0.8261, 0.6367, 0.8261, 0.6367, 0.8849, 0.667, 0.8849, 0.6367, 0.2378, 0.6064, 0.2378, 0.6064, 0.2967, 0.6367, 0.2967, 0.6367, 0.6496, 0.6064, 0.6496, 0.6064, 0.7084, 0.6367, 0.7084, 0.6367, 0.179, 0.6064, 0.179, 0.6064, 0.2378, 0.6367, 0.2378, 0.6367, 0.5908, 0.6064, 0.5908, 0.6064, 0.6496, 0.6367, 0.6496, 0.6367, 0.1202, 0.6064, 0.1202, 0.6064, 0.179, 0.6367, 0.179, 0.6367, 0.532, 0.6064, 0.532, 0.6064, 0.5908, 0.6367, 0.5908, 0.6367, 0.06136, 0.6064, 0.06136, 0.6064, 0.1202, 0.6367, 0.1202, 0.6367, 0.4731, 0.6064, 0.4731, 0.6064, 0.532, 0.6367, 0.532, 0.6367, 0.8849, 0.6064, 0.8849, 0.6064, 0.9437, 0.6367, 0.9437, 0.6367, 0.4143, 0.6064, 0.4143, 0.6064, 0.4731, 0.6367, 0.4731, 0.6367, 0.8261, 0.6064, 0.8261, 0.6064, 0.8849, 0.6367, 0.8849, 0.6367, 0.3555, 0.6064, 0.3555, 0.6064, 0.4143, 0.6367, 0.4143, 0.6367, 0.7672, 0.6064, 0.7672, 0.6064, 0.8261, 0.6367, 0.8261, 0.6367, 0.2967, 0.6064, 0.2967, 0.6064, 0.3555, 0.6367, 0.3555, 0.6367, 0.7084, 0.6064, 0.7084, 0.6064, 0.7672, 0.6367, 0.7672, 0.6064, 0.1202, 0.5761, 0.1202, 0.5761, 0.179, 0.6064, 0.179, 0.6064, 0.532, 0.5761, 0.532, 0.5761, 0.5908, 0.6064, 0.5908, 0.6064, 0.06136, 0.5761, 0.06136, 0.5761, 0.1202, 0.6064, 0.1202, 0.6064, 0.4731, 0.5761, 0.4731, 0.5761, 0.532, 0.6064, 0.532, 0.6064, 0.8849, 0.5761, 0.8849, 0.5761, 0.9437, 0.6064, 0.9437, 0.6064, 0.4143, 0.5761, 0.4143, 0.5761, 0.4731, 0.6064, 0.4731, 0.6064, 0.8261, 0.5761, 0.8261, 0.5761, 0.8849, 0.6064, 0.8849, 0.6064, 0.3555, 0.5761, 0.3555, 0.5761, 0.4143, 0.6064, 0.4143, 0.6064, 0.7672, 0.5761, 0.7672, 0.5761, 0.8261, 0.6064, 0.8261, 0.6064, 0.2967, 0.5761, 0.2967, 0.5761, 0.3555, 0.6064, 0.3555, 0.6064, 0.7084, 0.5761, 0.7084, 0.5761, 0.7672, 0.6064, 0.7672, 0.6064, 0.2378, 0.5761, 0.2378, 0.5761, 0.2967, 0.6064, 0.2967, 0.6064, 0.6496, 0.5761, 0.6496, 0.5761, 0.7084, 0.6064, 0.7084, 0.6064, 0.179, 0.5761, 0.179, 0.5761, 0.2378, 0.6064, 0.2378, 0.6064, 0.5908, 0.5761, 0.5908, 0.5761, 0.6496, 0.6064, 0.6496, 0.5761, 0.4143, 0.5458, 0.4143, 0.5458, 0.4731, 0.5761, 0.4731, 0.5761, 0.8261, 0.5458, 0.8261, 0.5458, 0.8849, 0.5761, 0.8849, 0.5761, 0.3555, 0.5458, 0.3555, 0.5458, 0.4143, 0.5761, 0.4143, 0.5761, 0.7672, 0.5458, 0.7672, 0.5458, 0.8261, 0.5761, 0.8261, 0.5761, 0.2967, 0.5458, 0.2967, 0.5458, 0.3555, 0.5761, 0.3555, 0.5761, 0.7084, 0.5458, 0.7084, 0.5458, 0.7672, 0.5761, 0.7672, 0.5761, 0.2378, 0.5458, 0.2378, 0.5458, 0.2967, 0.5761, 0.2967, 0.5761, 0.6496, 0.5458, 0.6496, 0.5458, 0.7084, 0.5761, 0.7084, 0.5761, 0.179, 0.5458, 0.179, 0.5458, 0.2378, 0.5761, 0.2378, 0.5761, 0.5908, 0.5458, 0.5908, 0.5458, 0.6496, 0.5761, 0.6496, 0.5761, 0.1202, 0.5458, 0.1202, 0.5458, 0.179, 0.5761, 0.179, 0.5761, 0.532, 0.5458, 0.532, 0.5458, 0.5908, 0.5761, 0.5908, 0.5761, 0.06136, 0.5458, 0.06136, 0.5458, 0.1202, 0.5761, 0.1202, 0.5761, 0.4731, 0.5458, 0.4731, 0.5458, 0.532, 0.5761, 0.532, 0.5761, 0.8849, 0.5458, 0.8849, 0.5458, 0.9437, 0.5761, 0.9437, 0.5458, 0.2967, 0.5155, 0.2967, 0.5155, 0.3555, 0.5458, 0.3555, 0.5458, 0.7084, 0.5155, 0.7084, 0.5155, 0.7672, 0.5458, 0.7672, 0.5458, 0.2378, 0.5155, 0.2378, 0.5155, 0.2967, 0.5458, 0.2967, 0.5458, 0.6496, 0.5155, 0.6496, 0.5155, 0.7084, 0.5458, 0.7084, 0.5458, 0.179, 0.5155, 0.179, 0.5155, 0.2378, 0.5458, 0.2378, 0.5458, 0.5908, 0.5155, 0.5908, 0.5155, 0.6496, 0.5458, 0.6496, 0.5458, 0.1202, 0.5155, 0.1202, 0.5155, 0.179, 0.5458, 0.179, 0.5458, 0.532, 0.5155, 0.532, 0.5155, 0.5908, 0.5458, 0.5908, 0.5458, 0.06136, 0.5155, 0.06136, 0.5155, 0.1202, 0.5458, 0.1202, 0.5458, 0.4731, 0.5155, 0.4731, 0.5155, 0.532, 0.5458, 0.532, 0.5458, 0.8849, 0.5155, 0.8849, 0.5155, 0.9437, 0.5458, 0.9437, 0.5458, 0.4143, 0.5155, 0.4143, 0.5155, 0.4731, 0.5458, 0.4731, 0.5458, 0.8261, 0.5155, 0.8261, 0.5155, 0.8849, 0.5458, 0.8849, 0.5458, 0.3555, 0.5155, 0.3555, 0.5155, 0.4143, 0.5458, 0.4143, 0.5458, 0.7672, 0.5155, 0.7672, 0.5155, 0.8261, 0.5458, 0.8261, 0.5155, 0.179, 0.4852, 0.179, 0.4852, 0.2378, 0.5155, 0.2378, 0.5155, 0.5908, 0.4852, 0.5908, 0.4852, 0.6496, 0.5155, 0.6496, 0.5155, 0.1202, 0.4852, 0.1202, 0.4852, 0.179, 0.5155, 0.179, 0.5155, 0.532, 0.4852, 0.532, 0.4852, 0.5908, 0.5155, 0.5908, 0.5155, 0.06136, 0.4852, 0.06136, 0.4852, 0.1202, 0.5155, 0.1202, 0.5155, 0.4731, 0.4852, 0.4731, 0.4852, 0.532, 0.5155, 0.532, 0.5155, 0.8849, 0.4852, 0.8849, 0.4852, 0.9437, 0.5155, 0.9437, 0.5155, 0.4143, 0.4852, 0.4143, 0.4852, 0.4731, 0.5155, 0.4731, 0.5155, 0.8261, 0.4852, 0.8261, 0.4852, 0.8849, 0.5155, 0.8849, 0.5155, 0.3555, 0.4852, 0.3555, 0.4852, 0.4143, 0.5155, 0.4143, 0.5155, 0.7672, 0.4852, 0.7672, 0.4852, 0.8261, 0.5155, 0.8261, 0.5155, 0.2967, 0.4852, 0.2967, 0.4852, 0.3555, 0.5155, 0.3555, 0.5155, 0.7084, 0.4852, 0.7084, 0.4852, 0.7672, 0.5155, 0.7672, 0.5155, 0.2378, 0.4852, 0.2378, 0.4852, 0.2967, 0.5155, 0.2967, 0.5155, 0.6496, 0.4852, 0.6496, 0.4852, 0.7084, 0.5155, 0.7084, 0.7882, 0.06136, 0.7882, 0.005513, 0.7579, 0.005513, 0.7579, 0.06136, 0.7579, 0.06136, 0.7579, 0.005513, 0.7276, 0.005513, 0.7276, 0.06136, 0.7276, 0.06136, 0.7276, 0.005513, 0.6973, 0.005513, 0.6973, 0.06136, 0.4549, 0.06136, 0.4549, 0.005513, 0.4246, 0.005513, 0.4246, 0.06136, 0.4246, 0.06136, 0.4246, 0.005513, 0.3943, 0.005513, 0.3943, 0.06136, 0.3943, 0.06136, 0.3943, 0.005513, 0.364, 0.005513, 0.364, 0.06136, 0.5761, 0.06136, 0.5761, 0.005513, 0.5458, 0.005513, 0.5458, 0.06136, 0.364, 0.06136, 0.364, 0.005513, 0.3337, 0.005513, 0.3337, 0.06136, 0.2731, 0.06136, 0.273, 0.005513, 0.2427, 0.005513, 0.2428, 0.06136, 0.667, 0.06136, 0.667, 0.005513, 0.6367, 0.005513, 0.6367, 0.06136, 0.6367, 0.06136, 0.6367, 0.005513, 0.6064, 0.005513, 0.6064, 0.06136, 0.6973, 0.06136, 0.6973, 0.005513, 0.667, 0.005513, 0.667, 0.06136, 0.1518, 0.06136, 0.1518, 0.005513, 0.1215, 0.005513, 0.1215, 0.06136, 0.6064, 0.06136, 0.6064, 0.005513, 0.5761, 0.005513, 0.5761, 0.06136, 0.3337, 0.06136, 0.3337, 0.005513, 0.3033, 0.005513, 0.3034, 0.06136, 0.3034, 0.06136, 0.3033, 0.005513, 0.273, 0.005513, 0.2731, 0.06136, 0.5458, 0.06136, 0.5458, 0.005513, 0.5155, 0.005513, 0.5155, 0.06136, 0.2428, 0.06136, 0.2427, 0.005513, 0.2124, 0.005513, 0.2124, 0.06136, 0.2124, 0.06136, 0.2124, 0.005513, 0.1821, 0.005513, 0.1821, 0.06136, 0.1821, 0.06136, 0.1821, 0.005513, 0.1518, 0.005513, 0.1518, 0.06136, 0.1215, 0.06136, 0.1215, 0.005513, 0.09123, 0.005513, 0.09124, 0.06136, 0.09124, 0.06136, 0.09123, 0.005513, 0.06093, 0.005513, 0.06093, 0.06136, 0.4852, 0.06136, 0.4852, 0.005513, 0.4549, 0.005513, 0.4549, 0.06136, 0.06093, 0.06136, 0.06093, 0.005513, 0.03063, 0.005513, 0.03063, 0.06136, 0.03063, 0.06136, 0.03063, 0.005513, 0.0003269, 0.005513, 0.0003283, 0.06136, 0.9397, 0.06136, 0.9397, 0.005513, 0.9094, 0.005513, 0.9094, 0.06136, 1.0, 0.06136, 1.0, 0.005513, 0.97, 0.005513, 0.97, 0.06136, 0.97, 0.06136, 0.97, 0.005513, 0.9397, 0.005513, 0.9397, 0.06136, 0.5155, 0.06136, 0.5155, 0.005513, 0.4852, 0.005513, 0.4852, 0.06136, 0.8185, 0.06136, 0.8185, 0.005513, 0.7882, 0.005513, 0.7882, 0.06136, 0.9094, 0.06136, 0.9094, 0.005513, 0.8791, 0.005513, 0.8791, 0.06136, 0.8791, 0.06136, 0.8791, 0.005513, 0.8488, 0.005513, 0.8488, 0.06136, 0.8488, 0.06136, 0.8488, 0.005513, 0.8185, 0.005513, 0.8185, 0.06136, 0.3337, 0.9437, 0.3337, 0.9996, 0.364, 0.9996, 0.364, 0.9437, 0.2428, 0.9437, 0.2427, 0.9996, 0.273, 0.9996, 0.2731, 0.9437, 0.6367, 0.9437, 0.6367, 0.9996, 0.667, 0.9996, 0.667, 0.9437, 0.6064, 0.9437, 0.6064, 0.9996, 0.6367, 0.9996, 0.6367, 0.9437, 0.667, 0.9437, 0.667, 0.9996, 0.6973, 0.9996, 0.6973, 0.9437, 0.5761, 0.9437, 0.5761, 0.9996, 0.6064, 0.9996, 0.6064, 0.9437, 0.3034, 0.9437, 0.3033, 0.9996, 0.3337, 0.9996, 0.3337, 0.9437, 0.2731, 0.9437, 0.273, 0.9996, 0.3033, 0.9996, 0.3034, 0.9437, 0.5155, 0.9437, 0.5155, 0.9996, 0.5458, 0.9996, 0.5458, 0.9437, 0.5458, 0.9437, 0.5458, 0.9996, 0.5761, 0.9996, 0.5761, 0.9437, 0.2124, 0.9437, 0.2124, 0.9996, 0.2427, 0.9996, 0.2428, 0.9437, 0.1821, 0.9437, 0.1821, 0.9996, 0.2124, 0.9996, 0.2124, 0.9437, 0.1518, 0.9437, 0.1518, 0.9996, 0.1821, 0.9996, 0.1821, 0.9437, 0.09124, 0.9437, 0.09123, 0.9996, 0.1215, 0.9996, 0.1215, 0.9437, 0.06093, 0.9437, 0.06093, 0.9996, 0.09123, 0.9996, 0.09124, 0.9437, 0.4549, 0.9437, 0.4549, 0.9996, 0.4852, 0.9996, 0.4852, 0.9437, 0.03063, 0.9437, 0.03063, 0.9996, 0.06093, 0.9996, 0.06093, 0.9437, 0.0003283, 0.9437, 0.0003271, 0.9996, 0.03063, 0.9996, 0.03063, 0.9437, 0.9094, 0.9437, 0.9094, 0.9996, 0.9397, 0.9996, 0.9397, 0.9437, 0.1215, 0.9437, 0.1215, 0.9996, 0.1518, 0.9996, 0.1518, 0.9437, 0.97, 0.9437, 0.97, 0.9996, 1.0, 0.9996, 1.0, 0.9437, 0.9397, 0.9437, 0.9397, 0.9996, 0.97, 0.9996, 0.97, 0.9437, 0.4852, 0.9437, 0.4852, 0.9996, 0.5155, 0.9996, 0.5155, 0.9437, 0.7882, 0.9437, 0.7882, 0.9996, 0.8185, 0.9996, 0.8185, 0.9437, 0.8791, 0.9437, 0.8791, 0.9996, 0.9094, 0.9996, 0.9094, 0.9437, 0.8488, 0.9437, 0.8488, 0.9996, 0.8791, 0.9996, 0.8791, 0.9437, 0.8185, 0.9437, 0.8185, 0.9996, 0.8488, 0.9996, 0.8488, 0.9437, 0.7579, 0.9437, 0.7579, 0.9996, 0.7882, 0.9996, 0.7882, 0.9437, 0.7276, 0.9437, 0.7276, 0.9996, 0.7579, 0.9996, 0.7579, 0.9437, 0.6973, 0.9437, 0.6973, 0.9996, 0.7276, 0.9996, 0.7276, 0.9437, 0.4246, 0.9437, 0.4246, 0.9996, 0.4549, 0.9996, 0.4549, 0.9437, 0.3943, 0.9437, 0.3943, 0.9996, 0.4246, 0.9996, 0.4246, 0.9437, 0.364, 0.9437, 0.364, 0.9996, 0.3943, 0.9996, 0.3943, 0.9437])
me_x.use_remesh_preserve_volume = False
me_x.use_remesh_preserve_attributes = False
me_x.use_mirror_vertex_groups = False
me_x.update()

# ---- objects
ob_x = bpy.data.objects.new('球', me_x)

# ---- transforms, parenting, visibility, modifiers, constraints
ob_x.location = (0.0, 0.0, 0.0)
ob_x.lineart.crease_threshold = 0.0

# ---- collection membership
col_collection_1.objects.link(ob_x)

# ---- scene / render settings (as saved in the file)
scene.frame_start = 1; scene.frame_end = 250; scene.frame_set(0)
scene.render.engine = 'BLENDER_EEVEE_NEXT'
scene.render.resolution_percentage = 50
scene.render.dither_intensity = 0.0
scene.cycles.use_denoising = False
scene.cycles.samples = 128
scene.cycles.sampling_pattern = 'TABULATED_SOBOL'
scene.cycles.use_adaptive_sampling = False
scene.cycles.use_light_tree = False
scene.cycles.blur_glossy = 0.0
scene.cycles.sample_clamp_indirect = 0.0
scene.view_settings.view_transform = 'Standard'
bpy.context.view_layer.update()

# ---- added for rendering (the .blend has no active camera and no usable light): camera, sun
cam_auto = bpy.data.cameras.new('AutoCamera')
cam_auto.lens = 50.0
cam_auto.sensor_width = 36.0
cam_auto.clip_end = 1000.0
ob_auto_camera = bpy.data.objects.new('AutoCamera', cam_auto)
scene.collection.objects.link(ob_auto_camera)
ob_auto_camera.location = (3.1742, -3.80679, 2.53936)
ob_auto_camera.rotation_euler = (1.09748, -7.21219e-08, 0.694738)
scene.camera = ob_auto_camera
light_auto_sun = bpy.data.lights.new('AutoSun', 'SUN')
light_auto_sun.energy = 3.0
light_auto_sun.angle = 0.0523599
ob_auto_sun = bpy.data.objects.new('AutoSun', light_auto_sun)
scene.collection.objects.link(ob_auto_sun)
ob_auto_sun.rotation_euler = (0.872665, 0.174533, 0.523599)
bpy.context.view_layer.update()
